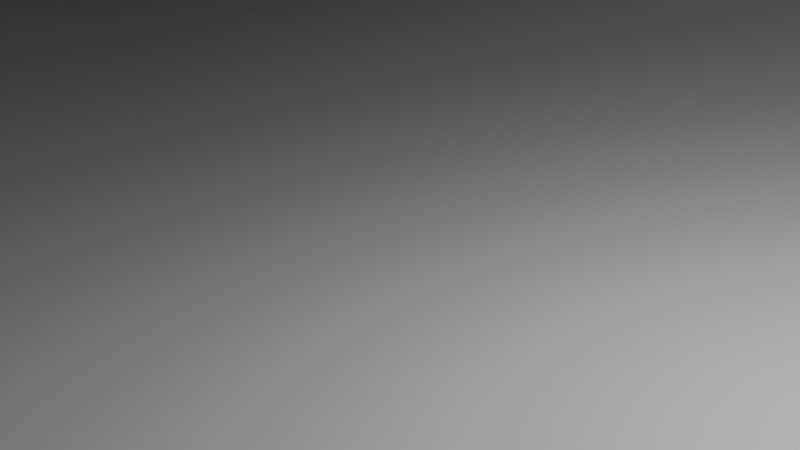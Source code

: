 # Source: SideKeys.blend  (saved by Blender 3.0.42; exported with 4.5.12 LTS)
import bpy
from mathutils import Matrix  # noqa: F401  (used for matrix-valued properties, if any)

bpy.ops.wm.read_factory_settings(use_empty=True)
scene = bpy.context.scene
scene.name = 'Scene'

# ---- collections
col_collection = bpy.data.collections.new('Collection'); scene.collection.children.link(col_collection)
col_keys = bpy.data.collections.new('Keys'); scene.collection.children.link(col_keys)
col_separators = bpy.data.collections.new('Separators'); scene.collection.children.link(col_separators)

# ---- materials (node trees are filled in below, after node groups)
mat_material = bpy.data.materials.new('Material')
mat_material.alpha_threshold = 0.0
mat_material.use_transparent_shadow = False
mat_material.line_color = (0.0, 0.0, 0.0, 1.0)

# ---- material node trees
mat_material.use_nodes = True; mat_material.node_tree.nodes.clear()
_N = mat_material.node_tree.nodes; _L = mat_material.node_tree.links
n0 = _N.new('ShaderNodeOutputMaterial'); n0.name = 'Material Output'; n0.location = (300, 300)
n1 = _N.new('ShaderNodeBsdfPrincipled'); n1.name = 'Principled BSDF'; n1.location = (10, 300)
n1.distribution = 'GGX'
n1.subsurface_method = 'RANDOM_WALK_SKIN'
n1.inputs[2].default_value = 0.4
n1.inputs[3].default_value = 1.45
n1.inputs[27].default_value = (0.0, 0.0, 0.0, 1.0)
n1.inputs[28].default_value = 1.0
_L.new(n1.outputs[0], n0.inputs[0])
n0.is_active_output = True

# ---- world
world_world = bpy.data.worlds.new('World'); scene.world = world_world
world_world.use_nodes = True; world_world.node_tree.nodes.clear()
_N = world_world.node_tree.nodes; _L = world_world.node_tree.links
n0 = _N.new('ShaderNodeOutputWorld'); n0.name = 'World Output'; n0.location = (300, 300)
n1 = _N.new('ShaderNodeBackground'); n1.name = 'Background'; n1.location = (10, 300)
n1.inputs[0].default_value = (0.05088, 0.05088, 0.05088, 1.0)
_L.new(n1.outputs[0], n0.inputs[0])
n0.is_active_output = True
world_world.color = (0.05088, 0.05088, 0.05088)
world_world.use_sun_shadow = False
world_world.sun_shadow_jitter_overblur = 0.0

# ---- cameras
cam_camera = bpy.data.cameras.new('Camera')
cam_camera.clip_end = 100.0
cam_camera.ortho_scale = 7.314

# ---- lights
light_light = bpy.data.lights.new('Light', 'POINT')
light_light.transmission_factor = 0.0
light_light.energy = 1000.0
light_light.shadow_soft_size = 0.1
light_light.shadow_maximum_resolution = 0.006
light_light.use_absolute_resolution = True

# ---- meshes
me_cube = bpy.data.meshes.new('Cube')
me_cube.from_pydata([(-50.78, -28.46, 4.166), (31.18, 28.5, 4.166), (31.18, -28.46, 4.166), (-50.78, 28.5, 4.166), (-50.78, 28.5, 18.7), (-50.78, -28.46, 18.7), (31.18, 28.5, 18.7), (31.18, -28.46, 18.7), (-52.56, -29.96, 7.523), (32.97, -29.96, 7.523), (33.23, -29.96, 7.523), (-52.82, -29.96, 7.523), (-52.82, 30.0, 7.523), (33.23, 30.0, 7.523), (-52.56, -29.96, 18.7), (32.97, -29.96, 18.7), (33.23, -29.96, 18.7), (-52.82, -29.96, 18.7), (-52.82, 30.0, 18.7), (33.23, 30.0, 18.7), (-53.8, -30.14, 2.666), (-52.94, -31.0, 2.666), (-53.76, -30.41, 2.666), (-53.64, -30.65, 2.666), (-53.44, -30.84, 2.666), (-53.21, -30.96, 2.666), (34.2, 30.18, 2.666), (33.33, 31.04, 2.666), (34.16, 30.44, 2.666), (34.04, 30.68, 2.666), (33.84, 30.87, 2.666), (33.6, 31.0, 2.666), (34.2, -30.14, 2.666), (33.33, -31.0, 2.666), (34.16, -30.41, 2.666), (34.04, -30.65, 2.666), (33.84, -30.84, 2.666), (33.6, -30.96, 2.666), (-53.8, 30.18, 2.666), (-52.94, 31.04, 2.666), (-53.76, 30.44, 2.666), (-53.64, 30.68, 2.666), (-53.44, 30.87, 2.666), (-53.21, 31.0, 2.666), (34.2, 30.18, 7.523), (33.33, 31.04, 7.523), (34.16, 30.44, 7.523), (34.04, 30.68, 7.523), (33.84, 30.87, 7.523), (33.6, 31.0, 7.523), (33.33, -31.0, 7.523), (34.2, -30.14, 7.523), (33.54, -30.45, 7.523), (33.6, -30.96, 7.523), (33.84, -30.84, 7.523), (34.04, -30.65, 7.523), (34.16, -30.41, 7.523), (-53.8, -30.14, 7.523), (-52.94, -31.0, 7.523), (-53.14, -30.45, 7.523), (-53.76, -30.41, 7.523), (-53.64, -30.65, 7.523), (-53.44, -30.84, 7.523), (-53.21, -30.96, 7.523), (-52.94, 31.04, 7.523), (-53.8, 30.18, 7.523), (-53.21, 31.0, 7.523), (-53.44, 30.87, 7.523), (-53.64, 30.68, 7.523), (-53.76, 30.44, 7.523), (-53.8, 30.18, 2.555), (-52.94, 31.04, 2.395), (-53.76, 30.44, 2.547), (-53.64, 30.68, 2.524), (-53.44, 30.87, 2.489), (-53.21, 31.0, 2.444), (-52.94, -31.0, 2.395), (-53.8, -30.14, 2.555), (-53.21, -30.96, 2.444), (-53.44, -30.84, 2.489), (-53.64, -30.65, 2.524), (-53.76, -30.41, 2.547), (31.32, -30.14, -13.22), (30.48, -31.0, -13.06), (31.28, -30.41, -13.21), (31.16, -30.65, -13.19), (30.98, -30.84, -13.15), (30.74, -30.96, -13.11), (30.48, 31.04, -13.06), (31.32, 30.18, -13.22), (30.74, 31.0, -13.11), (30.98, 30.87, -13.15), (31.16, 30.68, -13.19), (31.28, 30.44, -13.21), (31.18, 21.67, 7.6), (31.18, 22.13, 7.877), (31.18, 21.91, 7.671), (33.23, 21.91, 7.654), (33.23, 21.67, 7.583), (33.23, 21.38, 7.583), (33.23, 22.13, 7.86), (33.23, 22.55, 18.7), (31.18, 22.55, 18.7), (31.18, 20.09, 18.7), (33.23, 20.09, 18.7), (31.18, 22.17, 7.947), (33.23, 22.17, 7.93), (31.18, 20.09, 9.051), (31.18, 22.55, 9.051), (32.5, 21.38, 7.589), (33.23, 21.38, 7.583), (31.18, 22.5, 8.603), (31.18, 20.14, 8.603), (31.18, 21.51, 7.6), (31.18, 20.29, 8.198), (32.5, 21.51, 7.589), (31.18, 22.35, 8.198), (31.18, 20.52, 7.877), (33.23, 20.09, 9.034), (33.23, 22.55, 9.034), (31.18, 20.81, 7.671), (31.18, 21.13, 7.6), (31.18, 21.51, 7.6), (33.23, 21.13, 7.583), (33.23, 22.35, 8.181), (33.23, 20.81, 7.654), (33.23, 20.52, 7.86), (33.23, 20.29, 8.181), (33.23, 20.14, 8.586), (33.23, 22.5, 8.586)], [], [(83, 33, 21, 76), (15, 7, 5, 14), (17, 14, 5, 4, 6, 102, 101, 19, 18), (103, 7, 15, 16, 104), (20, 38, 70, 77), (39, 27, 88, 71), (45, 27, 39, 64), (20, 57, 65, 38), (0, 2, 1, 3), (5, 0, 3, 4), (4, 3, 1, 6), (94, 96, 95, 105, 116, 111, 108, 102, 6, 1, 2, 7, 103, 107, 112, 114, 117, 120, 121, 122, 113), (2, 0, 5, 7), (93, 89, 82, 84, 85, 86, 87, 83, 76, 78, 79, 80, 81, 77, 70, 72, 73, 74, 75, 71, 88, 90, 91, 92), (52, 9, 8, 59, 58, 50), (12, 11, 17, 18), (13, 12, 18, 19), (106, 100, 97, 98, 99, 110, 123, 125, 126, 127, 128, 118, 104, 16, 10, 13, 19, 101, 119, 129, 124), (17, 11, 8, 9, 10, 16, 15, 14), (51, 32, 26, 44), (89, 26, 32, 82), (57, 59, 8, 11, 12, 13, 10, 9, 52, 51, 44, 46, 47, 48, 49, 45, 64, 66, 67, 68, 69, 65), (50, 53, 52), (53, 54, 52), (54, 55, 52), (55, 56, 52), (56, 51, 52), (57, 60, 59), (60, 61, 59), (61, 62, 59), (62, 63, 59), (63, 58, 59), (21, 58, 63, 25), (25, 63, 62, 24), (24, 62, 61, 23), (23, 61, 60, 22), (22, 60, 57, 20), (27, 45, 49, 31), (31, 49, 48, 30), (30, 48, 47, 29), (29, 47, 46, 28), (28, 46, 44, 26), (39, 71, 75, 43), (43, 75, 74, 42), (42, 74, 73, 41), (41, 73, 72, 40), (40, 72, 70, 38), (20, 77, 81, 22), (22, 81, 80, 23), (23, 80, 79, 24), (24, 79, 78, 25), (25, 78, 76, 21), (33, 83, 87, 37), (37, 87, 86, 36), (36, 86, 85, 35), (35, 85, 84, 34), (34, 84, 82, 32), (38, 65, 69, 40), (40, 69, 68, 41), (41, 68, 67, 42), (42, 67, 66, 43), (43, 66, 64, 39), (32, 51, 56, 34), (34, 56, 55, 35), (35, 55, 54, 36), (36, 54, 53, 37), (37, 53, 50, 33), (26, 89, 93, 28), (28, 93, 92, 29), (29, 92, 91, 30), (30, 91, 90, 31), (31, 90, 88, 27), (58, 21, 33, 50), (96, 94, 98, 97), (95, 96, 97, 100), (105, 95, 100, 106), (110, 99, 109), (99, 98, 94, 113, 115, 109), (118, 107, 103, 104), (101, 102, 108, 119), (115, 113, 122), (105, 106, 124, 116), (129, 111, 116, 124), (119, 108, 111, 129), (121, 120, 125, 123), (125, 120, 117, 126), (114, 127, 126, 117), (112, 128, 127, 114), (107, 118, 128, 112), (110, 109, 115, 122, 121, 123)])
_uv = me_cube.uv_layers.new(name='UVMap')
_uv.uv.foreach_set('vector', [0.0, 0.0, 0.0, 0.0, 0.0, 0.0, 0.0, 0.0, 0.0, 0.0, 0.0, 0.0, 0.0, 0.0, 0.0, 0.0, 0.0, 0.0, 0.0, 0.0, 0.0, 0.0, 0.0, 0.0, 0.0, 0.0, 0.0, 0.0, 0.0, 0.0, 0.0, 0.0, 0.0, 0.0, 0.0, 0.0, 0.0, 0.0, 0.0, 0.0, 0.0, 0.0, 0.0, 0.0, 0.0, 0.0, 0.0, 0.0, 0.0, 0.0, 0.0, 0.0, 0.0, 0.0, 0.0, 0.0, 0.0, 0.0, 0.0, 0.0, 0.0, 0.0, 0.0, 0.0, 0.0, 0.0, 0.0, 0.0, 0.0, 0.0, 0.0, 0.0, 0.0, 0.0, 0.0, 0.0, 0.0, 0.0, 0.0, 0.0, 0.0, 0.0, 0.0, 0.0, 0.0, 0.0, 0.0, 0.0, 0.0, 0.0, 0.0, 0.0, 0.0, 0.0, 0.0, 0.0, 0.0, 0.0, 0.0, 0.0, 0.0, 0.0, 0.0, 0.0, 0.0, 0.0, 0.0, 0.0, 0.0, 0.0, 0.0, 0.0, 0.0, 0.0, 0.0, 0.0, 0.0, 0.0, 0.0, 0.0, 0.0, 0.0, 0.0, 0.0, 0.0, 0.0, 0.0, 0.0, 0.0, 0.0, 0.0, 0.0, 0.0, 0.0, 0.0, 0.0, 0.0, 0.0, 0.0, 0.0, 0.0, 0.0, 0.0, 0.0, 0.0, 0.0, 0.0, 0.0, 0.0, 0.0, 0.6754, 0.5388, 0.6754, 0.5395, 0.6754, 0.7097, 0.6754, 0.7105, 0.6757, 0.7111, 0.676, 0.7117, 0.6764, 0.712, 0.6769, 0.7121, 0.8278, 0.7121, 0.8282, 0.712, 0.8287, 0.7117, 0.829, 0.7111, 0.8292, 0.7105, 0.8293, 0.7097, 0.8293, 0.5395, 0.8292, 0.5388, 0.829, 0.5381, 0.8287, 0.5376, 0.8282, 0.5372, 0.8278, 0.5371, 0.6769, 0.5371, 0.6764, 0.5372, 0.676, 0.5376, 0.6757, 0.5381, 0.0, 0.0, 0.0, 0.0, 0.0, 0.0, 0.0, 0.0, 0.0, 0.0, 0.0, 0.0, 0.0, 0.0, 0.0, 0.0, 0.0, 0.0, 0.0, 0.0, 0.0, 0.0, 0.0, 0.0, 0.0, 0.0, 0.0, 0.0, 0.0, 0.0, 0.0, 0.0, 0.0, 0.0, 0.0, 0.0, 0.0, 0.0, 0.0, 0.0, 0.0, 0.0, 0.0, 0.0, 0.0, 0.0, 0.0, 0.0, 0.0, 0.0, 0.0, 0.0, 0.0, 0.0, 0.0, 0.0, 0.0, 0.0, 0.0, 0.0, 0.0, 0.0, 0.0, 0.0, 0.0, 0.0, 0.0, 0.0, 0.0, 0.0, 0.0, 0.0, 0.0, 0.0, 0.0, 0.0, 0.0, 0.0, 0.0, 0.0, 0.0, 0.0, 0.0, 0.0, 0.0, 0.0, 0.0, 0.0, 0.0, 0.0, 0.0, 0.0, 0.0, 0.0, 0.0, 0.0, 0.0, 0.0, 0.0, 0.0, 0.0, 0.0, 0.0, 0.0, 0.0, 0.0, 0.0, 0.0, 0.0, 0.0, 0.0, 0.0, 0.0, 0.0, 0.0, 0.0, 0.0, 0.0, 0.0, 0.0, 0.0, 0.0, 0.0, 0.0, 0.0, 0.0, 0.0, 0.0, 0.0, 0.0, 0.0, 0.0, 0.0, 0.0, 0.0, 0.0, 0.0, 0.0, 0.0, 0.0, 0.0, 0.0, 0.0, 0.0, 0.0, 0.0, 0.0, 0.0, 0.0, 0.0, 0.0, 0.0, 0.0, 0.0, 0.0, 0.0, 0.0, 0.0, 0.0, 0.0, 0.0, 0.0, 0.0, 0.0, 0.0, 0.0, 0.0, 0.0, 0.0, 0.0, 0.0, 0.0, 0.0, 0.0, 0.0, 0.0, 0.0, 0.0, 0.0, 0.0, 0.0, 0.0, 0.0, 0.0, 0.0, 0.0, 0.0, 0.0, 0.0, 0.0, 0.0, 0.0, 0.0, 0.0, 0.0, 0.0, 0.0, 0.0, 0.0, 0.0, 0.0, 0.0, 0.0, 0.0, 0.0, 0.0, 0.0, 0.0, 0.0, 0.0, 0.0, 0.0, 0.0, 0.0, 0.0, 0.0, 0.0, 0.0, 0.0, 0.0, 0.0, 0.0, 0.0, 0.0, 0.0, 0.0, 0.0, 0.0, 0.0, 0.0, 0.0, 0.0, 0.0, 0.0, 0.0, 0.0, 0.0, 0.0, 0.0, 0.0, 0.0, 0.0, 0.0, 0.0, 0.0, 0.0, 0.0, 0.0, 0.0, 0.0, 0.0, 0.0, 0.0, 0.0, 0.0, 0.0, 0.0, 0.0, 0.0, 0.0, 0.0, 0.0, 0.0, 0.0, 0.0, 0.0, 0.0, 0.0, 0.0, 0.0, 0.0, 0.0, 0.0, 0.0, 0.0, 0.0, 0.0, 0.0, 0.0, 0.0, 0.0, 0.0, 0.0, 0.0, 0.0, 0.0, 0.0, 0.0, 0.0, 0.0, 0.0, 0.0, 0.0, 0.0, 0.0, 0.0, 0.0, 0.0, 0.0, 0.0, 0.0, 0.0, 0.0, 0.0, 0.0, 0.0, 0.0, 0.0, 0.0, 0.0, 0.0, 0.0, 0.0, 0.0, 0.0, 0.0, 0.0, 0.0, 0.0, 0.0, 0.0, 0.0, 0.0, 0.0, 0.0, 0.0, 0.0, 0.0, 0.0, 0.0, 0.0, 0.0, 0.0, 0.0, 0.0, 0.0, 0.0, 0.0, 0.0, 0.0, 0.0, 0.0, 0.0, 0.0, 0.0, 0.0, 0.0, 0.0, 0.0, 0.0, 0.0, 0.0, 0.0, 0.0, 0.0, 0.0, 0.0, 0.0, 0.0, 0.0, 0.0, 0.0, 0.0, 0.0, 0.0, 0.0, 0.0, 0.0, 0.0, 0.0, 0.0, 0.0, 0.0, 0.0, 0.0, 0.0, 0.0, 0.0, 0.0, 0.0, 0.0, 0.0, 0.0, 0.0, 0.0, 0.0, 0.0, 0.0, 0.0, 0.0, 0.0, 0.0, 0.0, 0.0, 0.0, 0.0, 0.0, 0.0, 0.0, 0.0, 0.0, 0.0, 0.0, 0.0, 0.0, 0.0, 0.0, 0.0, 0.0, 0.0, 0.0, 0.0, 0.0, 0.0, 0.0, 0.0, 0.0, 0.0, 0.0, 0.0, 0.0, 0.0, 0.0, 0.0, 0.0, 0.0, 0.0, 0.0, 0.0, 0.0, 0.0, 0.0, 0.0, 0.0, 0.0, 0.0, 0.0, 0.0, 0.0, 0.0, 0.0, 0.0, 0.0, 0.0, 0.0, 0.0, 0.0, 0.0, 0.0, 0.0, 0.0, 0.0, 0.0, 0.0, 0.0, 0.0, 0.0, 0.0, 0.0, 0.0, 0.0, 0.0, 0.0, 0.0, 0.0, 0.0, 0.0, 0.0, 0.0, 0.0, 0.0, 0.0, 0.0, 0.0, 0.0, 0.0, 0.0, 0.0, 0.0, 0.0, 0.0, 0.0, 0.0, 0.0, 0.0, 0.0, 0.0, 0.0, 0.0, 0.0, 0.0, 0.0, 0.0, 0.0, 0.0, 0.0, 0.0, 0.0, 0.0, 0.0, 0.0, 0.0, 0.0, 0.0, 0.0, 0.0, 0.0, 0.0, 0.0, 0.0, 0.0, 0.0, 0.0, 0.0, 0.0, 0.0, 0.0, 0.0, 0.0, 0.0, 0.0, 0.0, 0.0, 0.0, 0.0, 0.0, 0.0, 0.0, 0.0, 0.0, 0.0, 0.0, 0.0, 0.0, 0.2716, 0.5731, 0.2716, 0.6059, 0.2802, 0.6059, 0.2802, 0.5731, 0.2716, 0.5436, 0.2716, 0.5731, 0.2802, 0.5731, 0.2802, 0.5436, 0.2716, 0.5342, 0.2716, 0.5436, 0.2802, 0.5436, 0.2802, 0.5342, 0.2802, 0.6441, 0.2802, 0.6441, 0.2771, 0.6441, 0.2802, 0.6441, 0.2802, 0.6059, 0.2716, 0.6059, 0.2716, 0.6272, 0.2771, 0.6272, 0.2771, 0.6441, 0.3912, 0.8449, 0.3912, 0.8535, 0.4987, 0.8538, 0.4989, 0.8452, 0.4989, 0.4048, 0.4987, 0.3962, 0.3912, 0.3965, 0.3912, 0.4051, 0.2771, 0.6059, 0.2716, 0.6059, 0.2716, 0.6059, 0.2716, 0.5342, 0.2802, 0.5342, 0.2802, 0.5, 0.2716, 0.5, 0.3862, 0.4052, 0.3862, 0.3966, 0.3817, 0.3966, 0.3817, 0.4052, 0.3912, 0.4051, 0.3912, 0.3965, 0.3862, 0.3966, 0.3862, 0.4052, 0.2716, 0.6441, 0.2716, 0.6769, 0.2802, 0.6769, 0.2802, 0.6441, 0.2802, 0.6769, 0.2716, 0.6769, 0.2716, 0.7064, 0.2802, 0.7064, 0.2716, 0.75, 0.2802, 0.75, 0.2802, 0.7064, 0.2716, 0.7064, 0.3862, 0.8534, 0.3862, 0.8448, 0.3817, 0.8448, 0.3817, 0.8534, 0.3912, 0.8535, 0.3912, 0.8449, 0.3862, 0.8448, 0.3862, 0.8534, 0.2802, 0.6187, 0.2771, 0.6187, 0.2771, 0.6059, 0.2716, 0.6059, 0.2716, 0.6441, 0.2802, 0.6441])
me_cube.materials.append(mat_material)
me_cube.use_remesh_preserve_volume = False
me_cube.use_remesh_preserve_attributes = False
me_cube.use_mirror_vertex_groups = False
me_cube.update()
me_cube_002 = bpy.data.meshes.new('Cube.002')
me_cube_002.from_pydata([(-43.27, -30.18, -1.877), (-40.98, -28.48, -6.894), (43.26, 30.18, -1.877), (40.98, 28.48, -6.894), (43.26, -30.18, -1.877), (40.98, -28.48, -6.894), (-43.27, 30.18, -1.877), (-40.98, 28.48, -6.894), (-42.77, -30.18, 9.604), (42.77, -30.18, 9.604), (43.26, -30.18, 9.604), (-43.27, -30.18, 9.604), (-43.27, 30.18, 9.604), (43.26, 30.18, 9.604), (-40.98, -28.48, -1.877), (-40.98, 28.48, -1.877), (40.98, 28.48, -1.877), (40.98, -28.48, -1.877), (-8.114, -6.507, -8.394), (-8.114, -6.507, -6.894), (-38.57, 6.452, -8.394), (-38.57, 6.452, -6.894), (-3.571, -11.05, -8.394), (-3.571, -11.05, -6.894), (9.386, -24.01, -8.394), (9.386, -24.01, -6.894), (-25.61, 6.452, -8.394), (-25.61, 6.452, -6.894), (-3.571, -24.01, -8.394), (-21.07, -11.05, -8.394), (-21.07, -11.05, -6.894), (-3.571, -24.01, -6.894), (-38.57, -6.507, -8.394), (-38.57, -6.507, -6.894), (9.386, -11.05, -8.394), (9.386, -11.05, -6.894), (-8.114, -11.05, -8.394), (-8.114, -11.05, -6.894), (-38.57, 10.99, -8.394), (-38.57, 23.95, -8.394), (-38.57, -24.01, -8.394), (-38.57, -11.05, -8.394), (-21.07, -6.507, -8.394), (-25.61, -11.05, -8.394), (-25.61, -6.507, -8.394), (-21.07, 6.452, -8.394), (-25.61, 10.99, -8.394), (-21.07, 10.99, -8.394), (-21.07, 23.95, -8.394), (-25.61, 23.95, -8.394), (-25.61, -6.507, -6.894), (-21.07, -24.01, -8.394), (-21.07, -24.01, -6.894), (-3.571, 6.452, -8.394), (-8.114, 6.452, -8.394), (-8.114, 10.99, -8.394), (-3.571, 10.99, -8.394), (-8.114, 23.95, -8.394), (9.386, 10.99, -8.394), (13.93, 23.95, -8.394), (9.386, 23.95, -8.394), (13.93, 23.95, -6.894), (13.93, 10.99, -8.394), (15.59, 10.99, -8.394), (26.89, 23.95, -8.394), (-3.571, 23.95, -8.394), (26.89, 23.95, -6.894), (13.93, 10.99, -6.894), (-8.114, -24.01, -8.394), (-8.114, -24.01, -6.894), (-38.57, -11.05, -6.894), (26.89, 10.99, -8.394), (26.89, 10.99, -6.894), (-25.61, -11.05, -6.894), (-25.61, -24.01, -8.394), (-38.57, -24.01, -6.894), (-3.571, -6.507, -8.394), (13.93, 6.452, -8.394), (15.62, 6.452, -8.394), (13.93, -11.05, -8.394), (9.386, -6.507, -8.394), (13.93, -6.507, -8.394), (9.386, 6.452, -8.394), (26.89, -24.01, -8.394), (26.89, -11.05, -8.394), (26.89, -6.507, -8.394), (26.89, 6.452, -8.394), (13.93, -24.01, -8.394), (-25.61, -24.01, -6.894), (13.93, 6.452, -6.894), (26.89, 6.452, -6.894), (13.93, -6.507, -6.894), (-21.07, 23.95, -6.894), (-8.114, 23.95, -6.894), (26.89, -6.507, -6.894), (-21.07, 10.99, -6.894), (-3.571, 23.95, -6.894), (-3.571, -6.507, -6.894), (13.93, -11.05, -6.894), (9.386, -6.507, -6.894), (9.386, 6.452, -6.894), (26.89, -24.01, -6.894), (26.89, -11.05, -6.894), (-8.114, 10.99, -6.894), (13.93, -24.01, -6.894), (9.386, 23.95, -6.894), (-3.571, 10.99, -6.894), (-21.07, 6.452, -6.894), (9.386, 10.99, -6.894), (-8.114, 6.452, -6.894), (-38.57, 10.99, -6.894), (-38.57, 23.95, -6.894), (-21.07, -6.507, -6.894), (-25.61, 10.99, -6.894), (-25.61, 23.95, -6.894), (-3.571, 6.452, -6.894), (44.0, 20.09, 9.604), (44.0, 22.55, 9.604), (43.26, 20.09, 9.604), (43.26, 22.55, 9.604), (44.0, 20.09, 8.174), (44.0, 20.14, 7.725), (44.0, 20.29, 7.321), (44.0, 20.52, 7.0), (44.0, 21.13, 6.723), (44.0, 20.81, 6.794), (44.0, 22.12, 7.0), (44.0, 21.83, 6.794), (44.0, 22.5, 7.725), (44.0, 22.55, 8.174), (44.0, 21.51, 6.723), (44.0, 22.35, 7.321), (43.26, 20.09, 8.173), (43.26, 20.14, 7.725), (43.26, 20.29, 7.32), (43.26, 20.52, 6.999), (43.26, 21.13, 6.722), (43.26, 20.81, 6.793), (43.26, 22.12, 6.999), (43.26, 21.83, 6.793), (43.26, 22.5, 7.725), (43.26, 22.55, 8.173), (43.26, 21.51, 6.722), (43.26, 22.35, 7.32), (-43.25, -31.02, -8.394), (-44.0, -30.27, -8.394), (-43.54, -30.43, -8.394), (-43.48, -30.98, -8.394), (-43.69, -30.88, -8.394), (-43.86, -30.71, -8.394), (-43.96, -30.5, -8.394), (43.25, 31.02, -8.394), (44.0, 30.27, -8.394), (43.48, 30.98, -8.394), (43.69, 30.88, -8.394), (43.86, 30.71, -8.394), (43.96, 30.5, -8.394), (44.0, -30.27, -8.394), (43.25, -31.02, -8.394), (43.96, -30.5, -8.394), (43.86, -30.71, -8.394), (43.69, -30.88, -8.394), (43.48, -30.98, -8.394), (-44.0, 30.27, -8.394), (-43.25, 31.02, -8.394), (-43.55, 30.43, -8.394), (-43.96, 30.5, -8.394), (-43.86, 30.71, -8.394), (-43.69, 30.88, -8.394), (-43.48, 30.98, -8.394), (-44.0, -30.27, 9.604), (-43.25, -31.02, 9.604), (-43.38, -30.6, 9.604), (-43.96, -30.5, 9.604), (-43.86, -30.71, 9.604), (-43.69, -30.88, 9.604), (-43.48, -30.98, 9.604), (44.0, 30.27, 9.604), (43.25, 31.02, 9.604), (43.96, 30.5, 9.604), (43.86, 30.71, 9.604), (43.69, 30.88, 9.604), (43.48, 30.98, 9.604), (43.25, -31.02, 9.604), (44.0, -30.27, 9.604), (43.38, -30.6, 9.604), (43.48, -30.98, 9.604), (43.69, -30.88, 9.604), (43.86, -30.71, 9.604), (43.96, -30.5, 9.604), (-43.25, 31.02, 9.604), (-44.0, 30.27, 9.604), (-43.48, 30.98, 9.604), (-43.69, 30.88, 9.604), (-43.86, 30.71, 9.604), (-43.96, 30.5, 9.604)], [], [(145, 170, 191, 163), (29, 51, 74, 43), (53, 76, 18, 54, 55, 57, 65, 56), (184, 157, 152, 177, 117, 129, 128, 131, 126, 127, 130, 124, 125, 123, 122, 121, 120, 116), (36, 29, 42, 18), (81, 85, 84, 79, 34, 22, 76, 80), (63, 71, 86, 78), (117, 177, 179, 180, 181, 182, 178, 190, 192, 193, 194, 195, 191, 170, 172, 8, 11, 12, 13, 119), (10, 9, 185, 184, 116, 118), (56, 58, 60, 65, 57, 48, 47, 55, 54, 45, 42, 29, 43, 41, 32, 44, 26, 20, 38, 46, 49, 39, 165, 164, 151, 153, 154, 155, 156, 152, 157, 159, 160, 161, 162, 158, 144, 146, 40, 74, 51, 68, 36, 18, 76, 22, 28, 24, 34, 79, 87, 83, 84, 85, 86, 71, 64, 59, 62, 63, 78, 77, 81, 80, 82, 53), (8, 172, 171, 183, 185, 9), (164, 190, 178, 151), (40, 146, 145, 163, 165, 39, 38, 20, 32, 41), (88, 52, 30, 73), (91, 98, 102, 94), (70, 73, 50, 33, 21, 27, 113, 110, 111, 7, 1, 75), (97, 23, 35, 25, 31, 69, 52, 88, 75, 1, 5, 3, 7, 111, 114, 113, 27, 50, 73, 30, 37, 19, 112, 107, 109, 103, 95, 92, 93, 96, 105, 61, 66, 72, 90, 94, 102, 101, 104, 98, 91, 89, 100, 99), (90, 72, 67, 61, 105, 108, 106, 96, 93, 103, 109, 19, 37, 69, 31, 23, 97, 115, 100, 89), (14, 1, 7, 15), (15, 7, 3, 16), (3, 5, 17, 16), (5, 1, 14, 17), (14, 0, 4, 17), (16, 17, 4, 2, 6, 0, 14, 15), (11, 0, 6, 12), (12, 6, 2, 13), (119, 13, 2, 4, 10, 118, 132, 133, 134, 135, 137, 136, 142, 139, 138, 143, 140, 141), (9, 10, 4, 0, 11, 8), (111, 39, 49, 114), (110, 38, 39, 111), (46, 38, 110, 113), (49, 46, 113, 114), (26, 27, 21, 20), (33, 32, 20, 21), (44, 32, 33, 50), (27, 26, 44, 50), (70, 41, 43, 73), (75, 40, 41, 70), (74, 40, 75, 88), (43, 74, 88, 73), (92, 48, 57, 93), (95, 47, 48, 92), (55, 47, 95, 103), (57, 55, 103, 93), (107, 45, 54, 109), (112, 42, 45, 107), (42, 112, 19, 18), (18, 19, 109, 54), (30, 29, 36, 37), (29, 30, 52, 51), (68, 51, 52, 69), (37, 36, 68, 69), (96, 65, 60, 105), (106, 56, 65, 96), (58, 56, 106, 108), (60, 58, 108, 105), (115, 53, 82, 100), (97, 76, 53, 115), (80, 76, 97, 99), (82, 80, 99, 100), (34, 35, 23, 22), (31, 28, 22, 23), (24, 28, 31, 25), (34, 24, 25, 35), (64, 66, 61, 59), (67, 62, 59, 61), (72, 71, 63, 62, 67), (64, 71, 72, 66), (90, 89, 77, 78, 86), (91, 81, 77, 89), (85, 81, 91, 94), (86, 85, 94, 90), (98, 79, 84, 102), (104, 87, 79, 98), (83, 87, 104, 101), (84, 83, 101, 102), (118, 116, 120, 132), (129, 117, 119, 141), (130, 127, 139, 142), (127, 126, 138, 139), (126, 131, 143, 138), (131, 128, 140, 143), (128, 129, 141, 140), (125, 124, 136, 137), (123, 125, 137, 135), (134, 122, 123, 135), (133, 121, 122, 134), (132, 120, 121, 133), (124, 130, 142, 136), (144, 147, 146), (147, 148, 146), (148, 149, 146), (149, 150, 146), (150, 145, 146), (163, 166, 165), (166, 167, 165), (167, 168, 165), (168, 169, 165), (169, 164, 165), (170, 173, 172), (173, 174, 172), (174, 175, 172), (175, 176, 172), (176, 171, 172), (183, 186, 185), (186, 187, 185), (187, 188, 185), (188, 189, 185), (189, 184, 185), (144, 171, 176, 147), (147, 176, 175, 148), (148, 175, 174, 149), (149, 174, 173, 150), (150, 173, 170, 145), (163, 191, 195, 166), (166, 195, 194, 167), (167, 194, 193, 168), (168, 193, 192, 169), (169, 192, 190, 164), (157, 184, 189, 159), (159, 189, 188, 160), (160, 188, 187, 161), (161, 187, 186, 162), (162, 186, 183, 158), (151, 178, 182, 153), (153, 182, 181, 154), (154, 181, 180, 155), (155, 180, 179, 156), (156, 179, 177, 152), (158, 183, 171, 144)])
_uv = me_cube_002.uv_layers.new(name='UVMap')
_uv.uv.foreach_set('vector', [0.0, 0.0, 0.0, 0.0, 0.0, 0.0, 0.0, 0.0, 0.0, 0.0, 0.0, 0.0, 0.0, 0.0, 0.0, 0.0, 0.0, 0.0, 0.0, 0.0, 0.0, 0.0, 0.0, 0.0, 0.0, 0.0, 0.0, 0.0, 0.0, 0.0, 0.0, 0.0, 0.0, 0.0, 0.0, 0.0, 0.0, 0.0, 0.0, 0.0, 0.0, 0.0, 0.0, 0.0, 0.0, 0.0, 0.0, 0.0, 0.0, 0.0, 0.0, 0.0, 0.0, 0.0, 0.0, 0.0, 0.0, 0.0, 0.0, 0.0, 0.0, 0.0, 0.0, 0.0, 0.0, 0.0, 0.0, 0.0, 0.0, 0.0, 0.0, 0.0, 0.0, 0.0, 0.0, 0.0, 0.0, 0.0, 0.0, 0.0, 0.0, 0.0, 0.0, 0.0, 0.0, 0.0, 0.0, 0.0, 0.0, 0.0, 0.0, 0.0, 0.0, 0.0, 0.0, 0.0, 0.0, 0.0, 0.0, 0.0, 0.0, 0.0, 0.0, 0.0, 0.0, 0.0, 0.0, 0.0, 0.0, 0.0, 0.0, 0.0, 0.0, 0.0, 0.0, 0.0, 0.0, 0.0, 0.0, 0.0, 0.0, 0.0, 0.0, 0.0, 0.0, 0.0, 0.0, 0.0, 0.0, 0.0, 0.0, 0.0, 0.0, 0.0, 0.0, 0.0, 0.0, 0.0, 0.0, 0.0, 0.0, 0.0, 0.0, 0.0, 0.0, 0.0, 0.0, 0.0, 0.0, 0.0, 0.0, 0.0, 0.0, 0.0, 0.0, 0.0, 0.0, 0.0, 0.0, 0.0, 0.0, 0.0, 0.0, 0.0, 0.0, 0.0, 0.0, 0.0, 0.0, 0.0, 0.0, 0.0, 0.0, 0.0, 0.0, 0.0, 0.0, 0.0, 0.0, 0.0, 0.0, 0.0, 0.0, 0.0, 0.0, 0.0, 0.0, 0.0, 0.0, 0.0, 0.0, 0.0, 0.0, 0.0, 0.0, 0.0, 0.0, 0.0, 0.0, 0.0, 0.0, 0.0, 0.0, 0.0, 0.0, 0.0, 0.0, 0.0, 0.0, 0.0, 0.0, 0.0, 0.0, 0.0, 0.0, 0.0, 0.0, 0.0, 0.0, 0.0, 0.0, 0.0, 0.0, 0.0, 0.0, 0.0, 0.0, 0.0, 0.0, 0.0, 0.0, 0.0, 0.0, 0.0, 0.0, 0.0, 0.0, 0.0, 0.0, 0.0, 0.0, 0.0, 0.0, 0.0, 0.0, 0.0, 0.0, 0.0, 0.0, 0.0, 0.0, 0.0, 0.0, 0.0, 0.0, 0.0, 0.0, 0.0, 0.0, 0.0, 0.0, 0.0, 0.0, 0.0, 0.0, 0.0, 0.0, 0.0, 0.0, 0.0, 0.0, 0.0, 0.0, 0.0, 0.0, 0.0, 0.0, 0.0, 0.0, 0.0, 0.0, 0.0, 0.0, 0.0, 0.0, 0.0, 0.0, 0.0, 0.0, 0.0, 0.0, 0.0, 0.0, 0.0, 0.0, 0.0, 0.0, 0.0, 0.0, 0.0, 0.0, 0.0, 0.0, 0.0, 0.0, 0.0, 0.0, 0.0, 0.0, 0.0, 0.0, 0.0, 0.0, 0.0, 0.0, 0.0, 0.0, 0.0, 0.0, 0.0, 0.0, 0.0, 0.0, 0.0, 0.0, 0.0, 0.0, 0.0, 0.0, 0.0, 0.0, 0.0, 0.0, 0.0, 0.0, 0.0, 0.0, 0.0, 0.0, 0.0, 0.0, 0.0, 0.0, 0.0, 0.0, 0.0, 0.0, 0.0, 0.0, 0.0, 0.0, 0.0, 0.0, 0.0, 0.0, 0.0, 0.0, 0.0, 0.0, 0.0, 0.0, 0.0, 0.0, 0.0, 0.0, 0.0, 0.0, 0.0, 0.0, 0.0, 0.0, 0.0, 0.0, 0.0, 0.0, 0.0, 0.0, 0.0, 0.0, 0.0, 0.0, 0.0, 0.0, 0.0, 0.0, 0.0, 0.0, 0.0, 0.0, 0.0, 0.0, 0.0, 0.0, 0.0, 0.0, 0.0, 0.0, 0.0, 0.0, 0.0, 0.0, 0.0, 0.0, 0.0, 0.0, 0.0, 0.0, 0.0, 0.0, 0.0, 0.0, 0.0, 0.0, 0.0, 0.0, 0.0, 0.0, 0.0, 0.0, 0.0, 0.0, 0.0, 0.0, 0.0, 0.0, 0.0, 0.0, 0.0, 0.0, 0.0, 0.0, 0.0, 0.0, 0.0, 0.0, 0.0, 0.0, 0.0, 0.0, 0.0, 0.0, 0.0, 0.0, 0.0, 0.0, 0.0, 0.0, 0.0, 0.0, 0.0, 0.0, 0.0, 0.0, 0.0, 0.0, 0.0, 0.0, 0.0, 0.0, 0.0, 0.0, 0.0, 0.0, 0.0, 0.0, 0.0, 0.0, 0.0, 0.0, 0.0, 0.0, 0.0, 0.0, 0.0, 0.0, 0.0, 0.0, 0.0, 0.0, 0.0, 0.0, 0.0, 0.0, 0.0, 0.0, 0.0, 0.0, 0.0, 0.0, 0.0, 0.0, 0.0, 0.0, 0.0, 0.0, 0.0, 0.0, 0.0, 0.0, 0.0, 0.0, 0.0, 0.0, 0.0, 0.0, 0.0, 0.0, 0.0, 0.0, 0.0, 0.0, 0.0, 0.0, 0.0, 0.0, 0.0, 0.0, 0.0, 0.0, 0.0, 0.0, 0.0, 0.0, 0.0, 0.0, 0.0, 0.0, 0.0, 0.0, 0.0, 0.0, 0.0, 0.0, 0.0, 0.0, 0.0, 0.0, 0.0, 0.0, 0.0, 0.0, 0.0, 0.0, 0.0, 0.0, 0.0, 0.0, 0.0, 0.0, 0.0, 0.0, 0.0, 0.0, 0.0, 0.0, 0.0, 0.0, 0.0, 0.0, 0.0, 0.0, 0.0, 0.0, 0.0, 0.0, 0.0, 0.0, 0.0, 0.0, 0.0, 0.0, 0.0, 0.0, 0.0, 0.0, 0.0, 0.0, 0.0, 0.0, 0.0, 0.0, 0.0, 0.0, 0.0, 0.0, 0.0, 0.0, 0.0, 0.0, 0.0, 0.0, 0.0, 0.0, 0.0, 0.0, 0.0, 0.0, 0.0, 0.0, 0.0, 0.0, 0.0, 0.0, 0.0, 0.0, 0.0, 0.0, 0.0, 0.0, 0.0, 0.0, 0.0, 0.4357, 0.0, 0.4075, 0.0, 0.4075, 0.0, 0.4357, 0.0, 0.4357, 0.25, 0.4075, 0.25, 0.4075, 0.25, 0.4357, 0.25, 0.4075, 0.5, 0.4075, 0.5, 0.4357, 0.5, 0.4357, 0.5, 0.4075, 0.75, 0.4075, 0.75, 0.4357, 0.75, 0.4357, 0.75, 0.4075, 0.0, 0.4357, 0.0, 0.4357, 0.0, 0.4075, 0.0, 0.4357, 0.25, 0.4075, 0.25, 0.4075, 0.25, 0.4357, 0.25, 0.4075, 0.5, 0.4075, 0.5, 0.4357, 0.5, 0.4357, 0.5, 0.4357, 0.75, 0.4075, 0.75, 0.4075, 0.75, 0.4357, 0.75, 0.4357, 0.0, 0.4075, 0.0, 0.4075, 0.0, 0.4357, 0.0, 0.4357, 0.25, 0.4075, 0.25, 0.4075, 0.25, 0.4357, 0.25, 0.4075, 0.5, 0.4075, 0.5, 0.4357, 0.5, 0.4357, 0.5, 0.4075, 0.75, 0.4075, 0.75, 0.4357, 0.75, 0.4357, 0.75, 0.4357, 0.0, 0.4075, 0.0, 0.4075, 0.0, 0.4357, 0.0, 0.4357, 0.25, 0.4075, 0.25, 0.4075, 0.25, 0.4357, 0.25, 0.4075, 0.5, 0.4075, 0.5, 0.4357, 0.5, 0.4357, 0.5, 0.4075, 0.75, 0.4075, 0.75, 0.4357, 0.75, 0.4357, 0.75, 0.4357, 0.0, 0.4075, 0.0, 0.4075, 0.0, 0.4357, 0.0, 0.4357, 0.25, 0.4075, 0.25, 0.4075, 0.25, 0.4357, 0.25, 0.4075, 0.5, 0.4357, 0.5, 0.4357, 0.5, 0.4075, 0.5, 0.4075, 0.75, 0.4357, 0.75, 0.4357, 0.75, 0.4075, 0.75, 0.4357, 0.0, 0.4075, 0.0, 0.4075, 0.0, 0.4357, 0.0, 0.4075, 0.25, 0.4357, 0.25, 0.4357, 0.25, 0.4075, 0.25, 0.4075, 0.5, 0.4075, 0.5, 0.4357, 0.5, 0.4357, 0.5, 0.4357, 0.75, 0.4075, 0.75, 0.4075, 0.75, 0.4357, 0.75, 0.4357, 0.0, 0.4075, 0.0, 0.4075, 0.0, 0.4357, 0.0, 0.4357, 0.25, 0.4075, 0.25, 0.4075, 0.25, 0.4357, 0.25, 0.4075, 0.5, 0.4075, 0.5, 0.4357, 0.5, 0.4357, 0.5, 0.4075, 0.75, 0.4075, 0.75, 0.4357, 0.75, 0.4357, 0.75, 0.4357, 0.0, 0.4075, 0.0, 0.4075, 0.0, 0.4357, 0.0, 0.4357, 0.25, 0.4075, 0.25, 0.4075, 0.25, 0.4357, 0.25, 0.4075, 0.5, 0.4075, 0.5, 0.4357, 0.5, 0.4357, 0.5, 0.4075, 0.75, 0.4075, 0.75, 0.4357, 0.75, 0.4357, 0.75, 0.4075, 0.0, 0.4357, 0.0, 0.4357, 0.0, 0.4075, 0.0, 0.4357, 0.25, 0.4075, 0.25, 0.4075, 0.25, 0.4357, 0.25, 0.4075, 0.5, 0.4075, 0.5, 0.4357, 0.5, 0.4357, 0.5, 0.4075, 0.75, 0.4075, 0.75, 0.4357, 0.75, 0.4357, 0.75, 0.4075, 0.0, 0.4357, 0.0, 0.4357, 0.0, 0.4075, 0.0, 0.4357, 0.25, 0.4075, 0.25, 0.4075, 0.25, 0.4357, 0.25, 0.4357, 0.5, 0.4075, 0.5, 0.4075, 0.5, 0.4075, 0.5, 0.4357, 0.5, 0.4075, 0.75, 0.4075, 0.75, 0.4357, 0.75, 0.4357, 0.75, 0.4357, 0.0, 0.4357, 0.0, 0.4075, 0.0, 0.4075, 0.0, 0.4075, 0.0, 0.4357, 0.25, 0.4075, 0.25, 0.4075, 0.25, 0.4357, 0.25, 0.4075, 0.5, 0.4075, 0.5, 0.4357, 0.5, 0.4357, 0.5, 0.4075, 0.75, 0.4075, 0.75, 0.4357, 0.75, 0.4357, 0.75, 0.4357, 0.0, 0.4075, 0.0, 0.4075, 0.0, 0.4357, 0.0, 0.4357, 0.25, 0.4075, 0.25, 0.4075, 0.25, 0.4357, 0.25, 0.4075, 0.5, 0.4075, 0.5, 0.4357, 0.5, 0.4357, 0.5, 0.4075, 0.75, 0.4075, 0.75, 0.4357, 0.75, 0.4357, 0.75, 0.4071, 0.9089, 0.4071, 0.9058, 0.3912, 0.9058, 0.3912, 0.9089, 0.3912, 0.3442, 0.4071, 0.3442, 0.4071, 0.3411, 0.3912, 0.3411, 0.2192, 0.6059, 0.2192, 0.5731, 0.2161, 0.5731, 0.2161, 0.6059, 0.2192, 0.5731, 0.2192, 0.5436, 0.2161, 0.5436, 0.2161, 0.5731, 0.2192, 0.5436, 0.2192, 0.5, 0.2161, 0.5, 0.2161, 0.5436, 0.3817, 0.3442, 0.3862, 0.3442, 0.3862, 0.3411, 0.3817, 0.3411, 0.3862, 0.3442, 0.3912, 0.3442, 0.3912, 0.3411, 0.3862, 0.3411, 0.2192, 0.6769, 0.2192, 0.6441, 0.2161, 0.6441, 0.2161, 0.6769, 0.2192, 0.7064, 0.2192, 0.6769, 0.2161, 0.6769, 0.2161, 0.7064, 0.2161, 0.75, 0.2192, 0.75, 0.2192, 0.7064, 0.2161, 0.7064, 0.3862, 0.9089, 0.3862, 0.9058, 0.3817, 0.9058, 0.3817, 0.9089, 0.3912, 0.9089, 0.3912, 0.9058, 0.3862, 0.9058, 0.3862, 0.9089, 0.2192, 0.6441, 0.2192, 0.6059, 0.2161, 0.6059, 0.2161, 0.6441, 0.0, 0.0, 0.0, 0.0, 0.0, 0.0, 0.0, 0.0, 0.0, 0.0, 0.0, 0.0, 0.0, 0.0, 0.0, 0.0, 0.0, 0.0, 0.0, 0.0, 0.0, 0.0, 0.0, 0.0, 0.0, 0.0, 0.0, 0.0, 0.0, 0.0, 0.0, 0.0, 0.0, 0.0, 0.0, 0.0, 0.0, 0.0, 0.0, 0.0, 0.0, 0.0, 0.0, 0.0, 0.0, 0.0, 0.0, 0.0, 0.0, 0.0, 0.0, 0.0, 0.0, 0.0, 0.0, 0.0, 0.0, 0.0, 0.0, 0.0, 0.0, 0.0, 0.0, 0.0, 0.0, 0.0, 0.0, 0.0, 0.0, 0.0, 0.0, 0.0, 0.0, 0.0, 0.0, 0.0, 0.0, 0.0, 0.0, 0.0, 0.0, 0.0, 0.0, 0.0, 0.0, 0.0, 0.0, 0.0, 0.0, 0.0, 0.0, 0.0, 0.0, 0.0, 0.0, 0.0, 0.0, 0.0, 0.0, 0.0, 0.0, 0.0, 0.0, 0.0, 0.0, 0.0, 0.0, 0.0, 0.0, 0.0, 0.0, 0.0, 0.0, 0.0, 0.0, 0.0, 0.0, 0.0, 0.0, 0.0, 0.0, 0.0, 0.0, 0.0, 0.0, 0.0, 0.0, 0.0, 0.0, 0.0, 0.0, 0.0, 0.0, 0.0, 0.0, 0.0, 0.0, 0.0, 0.0, 0.0, 0.0, 0.0, 0.0, 0.0, 0.0, 0.0, 0.0, 0.0, 0.0, 0.0, 0.0, 0.0, 0.0, 0.0, 0.0, 0.0, 0.0, 0.0, 0.0, 0.0, 0.0, 0.0, 0.0, 0.0, 0.0, 0.0, 0.0, 0.0, 0.0, 0.0, 0.0, 0.0, 0.0, 0.0, 0.0, 0.0, 0.0, 0.0, 0.0, 0.0, 0.0, 0.0, 0.0, 0.0, 0.0, 0.0, 0.0, 0.0, 0.0, 0.0, 0.0, 0.0, 0.0, 0.0, 0.0, 0.0, 0.0, 0.0, 0.0, 0.0, 0.0, 0.0, 0.0, 0.0, 0.0, 0.0, 0.0, 0.0, 0.0, 0.0, 0.0, 0.0, 0.0, 0.0, 0.0, 0.0, 0.0, 0.0, 0.0, 0.0, 0.0, 0.0, 0.0, 0.0, 0.0, 0.0, 0.0, 0.0, 0.0, 0.0, 0.0, 0.0, 0.0, 0.0, 0.0, 0.0, 0.0, 0.0, 0.0, 0.0, 0.0, 0.0, 0.0, 0.0, 0.0, 0.0, 0.0, 0.0, 0.0, 0.0, 0.0, 0.0, 0.0, 0.0, 0.0, 0.0, 0.0, 0.0, 0.0, 0.0, 0.0, 0.0, 0.0, 0.0, 0.0, 0.0, 0.0, 0.0, 0.0, 0.0, 0.0, 0.0, 0.0, 0.0, 0.0, 0.0, 0.0, 0.0, 0.0, 0.0, 0.0, 0.0, 0.0, 0.0, 0.0, 0.0, 0.0, 0.0])
me_cube_002.materials.append(mat_material)
me_cube_002.use_remesh_preserve_volume = False
me_cube_002.use_remesh_preserve_attributes = False
me_cube_002.use_mirror_vertex_groups = False
me_cube_002.update()
me_cube_005 = bpy.data.meshes.new('Cube.005')
me_cube_005.from_pydata([(-31.22, -1.713, 5.379), (-31.22, 1.713, 5.379), (27.32, -1.713, 15.72), (27.32, 1.713, 15.72), (-27.32, -0.2625, -16.73), (-27.57, -1.713, -15.3), (-27.33, -0.7108, -16.66), (-27.36, -1.115, -16.45), (-27.42, -1.436, -16.14), (-27.49, -1.642, -15.74), (-27.57, 1.713, -15.3), (-27.32, 0.2625, -16.73), (-27.49, 1.642, -15.74), (-27.42, 1.436, -16.14), (-27.36, 1.115, -16.45), (-27.33, 0.7108, -16.66), (30.97, -1.713, -4.952), (31.22, -0.2625, -6.381), (31.05, -1.642, -5.394), (31.12, -1.436, -5.792), (31.17, -1.115, -6.108), (31.21, -0.7108, -6.311), (31.22, 0.2625, -6.381), (30.97, 1.713, -4.952), (31.21, 0.7108, -6.311), (31.17, 1.115, -6.108), (31.12, 1.436, -5.792), (31.05, 1.642, -5.394)], [], [(16, 2, 0, 5), (22, 24, 25, 26, 27, 23, 3, 2, 16, 18, 19, 20, 21, 17), (10, 1, 3, 23), (4, 6, 7, 8, 9, 5, 0, 1, 10, 12, 13, 14, 15, 11), (3, 1, 0, 2), (22, 11, 15, 24), (24, 15, 14, 25), (25, 14, 13, 26), (26, 13, 12, 27), (27, 12, 10, 23), (4, 17, 21, 6), (6, 21, 20, 7), (7, 20, 19, 8), (8, 19, 18, 9), (9, 18, 16, 5), (11, 22, 17, 4)])
_uv = me_cube_005.uv_layers.new(name='UVMap')
_uv.uv.foreach_set('vector', [0.3912, 0.75, 0.625, 0.75, 0.625, 1.0, 0.3912, 1.0, 0.375, 0.6059, 0.3758, 0.5731, 0.3781, 0.5436, 0.3817, 0.5202, 0.3862, 0.5052, 0.3912, 0.5, 0.625, 0.5, 0.625, 0.75, 0.3912, 0.75, 0.3862, 0.7448, 0.3817, 0.7298, 0.3781, 0.7064, 0.3758, 0.6769, 0.375, 0.6441, 0.3912, 0.25, 0.625, 0.25, 0.625, 0.5, 0.3912, 0.5, 0.375, 0.1059, 0.3758, 0.07314, 0.3781, 0.04363, 0.3817, 0.02022, 0.3862, 0.005181, 0.3912, 0.0, 0.625, 0.0, 0.625, 0.25, 0.3912, 0.25, 0.3862, 0.2448, 0.3817, 0.2298, 0.3781, 0.2064, 0.3758, 0.1769, 0.375, 0.1441, 0.625, 0.5, 0.875, 0.5, 0.875, 0.75, 0.625, 0.75, 0.375, 0.6059, 0.125, 0.6059, 0.125, 0.5731, 0.375, 0.5731, 0.375, 0.5731, 0.125, 0.5731, 0.125, 0.5436, 0.375, 0.5436, 0.375, 0.5436, 0.125, 0.5436, 0.125, 0.5, 0.375, 0.5, 0.3817, 0.5, 0.3817, 0.25, 0.3862, 0.25, 0.3862, 0.5, 0.3862, 0.5, 0.3862, 0.25, 0.3912, 0.25, 0.3912, 0.5, 0.125, 0.6441, 0.375, 0.6441, 0.375, 0.6769, 0.125, 0.6769, 0.125, 0.6769, 0.375, 0.6769, 0.375, 0.7064, 0.125, 0.7064, 0.125, 0.7064, 0.375, 0.7064, 0.375, 0.75, 0.125, 0.75, 0.3817, 1.0, 0.3817, 0.75, 0.3862, 0.75, 0.3862, 1.0, 0.3862, 1.0, 0.3862, 0.75, 0.3912, 0.75, 0.3912, 1.0, 0.125, 0.6059, 0.375, 0.6059, 0.375, 0.6441, 0.125, 0.6441])
me_cube_005.use_remesh_fix_poles = True
me_cube_005.use_remesh_preserve_attributes = False
me_cube_005.update()
me_cube_024 = bpy.data.meshes.new('Cube.024')
me_cube_024.from_pydata([(-68.61, -36.92, -0.5421), (-68.61, -36.92, 0.4608), (-68.61, 36.92, -0.5421), (-68.61, 36.92, 0.4608), (68.61, -36.92, -0.5421), (68.61, -36.92, 0.4608), (68.61, 36.92, -0.5421), (68.61, 36.92, 0.4608), (-12.78, -28.49, -0.5421), (-12.78, -28.49, 0.4608), (42.33, 28.43, -0.5421), (42.33, 28.43, 0.4608), (-12.78, -13.11, -0.5421), (-12.78, -13.11, 0.4608), (-60.73, -28.49, -0.5421), (-60.73, -28.49, 0.4608), (21.93, 28.43, -0.5421), (21.93, 28.43, 0.4608), (14.78, 28.43, -0.5421), (14.78, 28.43, 0.4608), (21.93, 13.05, -0.5421), (21.93, 13.05, 0.4608), (-5.622, 28.43, -0.5421), (-5.622, 28.43, 0.4608), (-40.33, -28.49, -0.5421), (-40.33, -28.49, 0.4608), (-40.33, 28.43, -0.5421), (-12.78, 7.657, -0.5421), (-33.17, 28.43, -0.5421), (-5.622, 7.657, -0.5421), (-5.622, 13.05, -0.5421), (-12.78, 13.05, -0.5421), (14.78, -7.723, -0.5421), (-12.78, 28.43, -0.5421), (42.33, 13.05, -0.5421), (42.33, 13.05, 0.4608), (21.93, 7.657, -0.5421), (-5.622, 13.05, 0.4608), (21.93, -7.723, -0.5421), (14.78, 13.05, -0.5421), (14.78, 7.657, -0.5421), (42.33, -13.11, -0.5421), (42.33, -7.723, -0.5421), (42.33, 7.657, -0.5421), (-40.33, -13.11, -0.5421), (-40.33, -13.11, 0.4608), (14.78, 13.05, 0.4608), (-12.78, 28.43, 0.4608), (42.33, 7.657, 0.4608), (-33.17, 28.43, 0.4608), (21.93, 7.657, 0.4608), (14.78, 7.657, 0.4608), (-60.73, -7.723, -0.5421), (-33.17, 13.05, -0.5421), (-60.73, 7.657, -0.5421), (-60.73, 13.05, -0.5421), (-33.17, 13.05, 0.4608), (-60.73, 28.43, -0.5421), (-60.73, -13.11, -0.5421), (-33.17, -13.11, -0.5421), (-33.17, -7.723, -0.5421), (-33.17, -28.49, -0.5421), (-40.33, -7.723, -0.5421), (-33.17, 7.657, -0.5421), (-40.33, 7.657, -0.5421), (-40.33, 13.05, -0.5421), (-5.622, 7.657, 0.4608), (21.93, -7.723, 0.4608), (-5.622, -13.11, -0.5421), (-12.78, -7.723, -0.5421), (-5.622, -7.723, -0.5421), (-5.622, -28.49, -0.5421), (14.78, -28.49, -0.5421), (42.33, -28.49, -0.5421), (21.93, -28.49, -0.5421), (21.93, -13.11, -0.5421), (14.78, -13.11, -0.5421), (-12.78, 13.05, 0.4608), (-5.622, -7.723, 0.4608), (42.33, -7.723, 0.4608), (14.78, -7.723, 0.4608), (-12.78, 7.657, 0.4608), (42.33, -13.11, 0.4608), (-33.17, 7.657, 0.4608), (-60.73, -7.723, 0.4608), (-60.73, 7.657, 0.4608), (-60.73, 13.05, 0.4608), (-60.73, 28.43, 0.4608), (-60.73, -13.11, 0.4608), (21.93, -13.11, 0.4608), (-33.17, -13.11, 0.4608), (-33.17, -7.723, 0.4608), (-40.33, -7.723, 0.4608), (14.78, -13.11, 0.4608), (-40.33, 7.657, 0.4608), (-40.33, 13.05, 0.4608), (-40.33, 28.43, 0.4608), (-5.622, -13.11, 0.4608), (21.93, -28.49, 0.4608), (-5.622, -28.49, 0.4608), (-12.78, -7.723, 0.4608), (42.33, -28.49, 0.4608), (14.78, -28.49, 0.4608), (-33.17, -28.49, 0.4608)], [], [(0, 1, 3, 2), (2, 3, 7, 6), (6, 7, 5, 4), (4, 5, 1, 0), (26, 57, 2, 6, 4, 0, 14, 24, 61, 8, 12, 69, 27, 31, 30, 29, 70, 68, 71, 72, 74, 73, 41, 42, 43, 34, 10, 16, 20, 36, 38, 32, 40, 39, 18, 22, 33, 28, 53, 63, 60, 59, 44, 62, 64, 54, 55, 65), (30, 39, 40, 29), (33, 22, 30, 31), (63, 53, 31, 27), (20, 34, 43, 36), (14, 0, 2, 57, 55, 54, 52, 62, 44, 58), (61, 24, 44, 59), (70, 32, 38, 42, 41, 75, 74, 72, 76, 68), (60, 69, 12, 59), (45, 92, 84, 85, 86, 87, 3, 1, 15, 88), (94, 92, 45, 90, 91, 83, 56, 49, 47, 77, 81, 66, 37, 23, 19, 46, 21, 17, 11, 35, 48, 79, 82, 101, 98, 102, 99, 97, 13, 9, 103, 25, 15, 1, 5, 7, 3, 87, 96, 95, 86, 85), (45, 25, 103, 90), (81, 77, 56, 83), (91, 90, 13, 97, 93, 80, 78, 66, 81, 100), (82, 79, 67, 50, 48, 35, 21, 46, 37, 66, 51, 80, 93, 102, 98, 89), (87, 57, 26, 96), (86, 55, 57, 87), (65, 55, 86, 95), (26, 65, 95, 96), (85, 54, 64, 94), (84, 52, 54, 85), (62, 52, 84, 92), (64, 62, 92, 94), (88, 58, 44, 45), (58, 88, 15, 14), (14, 15, 25, 24), (24, 25, 45, 44), (49, 28, 33, 47), (56, 53, 28, 49), (31, 53, 56, 77), (33, 31, 77, 47), (83, 63, 27, 81), (91, 60, 63, 83), (69, 60, 91, 100), (27, 69, 100, 81), (90, 59, 12, 13), (103, 61, 59, 90), (9, 8, 61, 103), (12, 8, 9, 13), (23, 22, 18, 19), (37, 30, 22, 23), (39, 30, 37, 46), (19, 18, 39, 46), (66, 29, 40, 51), (78, 70, 29, 66), (32, 70, 78, 80), (40, 32, 80, 51), (97, 68, 76, 93), (99, 71, 68, 97), (72, 71, 99, 102), (76, 72, 102, 93), (17, 16, 10, 11), (21, 20, 16, 17), (34, 20, 21, 35), (11, 10, 34, 35), (50, 36, 43, 48), (67, 38, 36, 50), (42, 38, 67, 79), (43, 42, 79, 48), (89, 75, 41, 82), (98, 74, 75, 89), (73, 74, 98, 101), (41, 73, 101, 82)])
_uv = me_cube_024.uv_layers.new(name='UVMap')
_uv.uv.foreach_set('vector', [0.375, 0.0, 0.625, 0.0, 0.625, 0.25, 0.375, 0.25, 0.375, 0.25, 0.625, 0.25, 0.625, 0.5, 0.375, 0.5, 0.375, 0.5, 0.625, 0.5, 0.625, 0.75, 0.375, 0.75, 0.375, 0.75, 0.625, 0.75, 0.625, 1.0, 0.375, 1.0, 0.1765, 0.5288, 0.1394, 0.5288, 0.125, 0.5, 0.375, 0.5, 0.375, 0.75, 0.125, 0.75, 0.1394, 0.7215, 0.1765, 0.7215, 0.1896, 0.7215, 0.2267, 0.7215, 0.2267, 0.6694, 0.2267, 0.6511, 0.2267, 0.5991, 0.2267, 0.5808, 0.2398, 0.5808, 0.2398, 0.5991, 0.2398, 0.6511, 0.2398, 0.6694, 0.2398, 0.7215, 0.2769, 0.7215, 0.29, 0.7215, 0.3271, 0.7215, 0.3271, 0.6694, 0.3271, 0.6511, 0.3271, 0.5991, 0.3271, 0.5808, 0.3271, 0.5288, 0.29, 0.5288, 0.29, 0.5808, 0.29, 0.5991, 0.29, 0.6511, 0.2769, 0.6511, 0.2769, 0.5991, 0.2769, 0.5808, 0.2769, 0.5288, 0.2398, 0.5288, 0.2267, 0.5288, 0.1896, 0.5288, 0.1896, 0.5808, 0.1896, 0.5991, 0.1896, 0.6511, 0.1896, 0.6694, 0.1765, 0.6694, 0.1765, 0.6511, 0.1765, 0.5991, 0.1394, 0.5991, 0.1394, 0.5808, 0.1765, 0.5808, 0.2398, 0.5808, 0.2769, 0.5808, 0.2769, 0.5991, 0.2398, 0.5991, 0.2267, 0.5288, 0.2398, 0.5288, 0.2398, 0.5808, 0.2267, 0.5808, 0.1896, 0.5991, 0.1896, 0.5808, 0.2267, 0.5808, 0.2267, 0.5991, 0.29, 0.5808, 0.3271, 0.5808, 0.3271, 0.5991, 0.29, 0.5991, 0.1394, 0.7215, 0.125, 0.75, 0.125, 0.5, 0.1394, 0.5288, 0.1394, 0.5808, 0.1394, 0.5991, 0.1394, 0.6511, 0.1765, 0.6511, 0.1765, 0.6694, 0.1394, 0.6694, 0.1896, 0.7215, 0.1765, 0.7215, 0.1765, 0.6694, 0.1896, 0.6694, 0.2398, 0.6511, 0.2769, 0.6511, 0.29, 0.6511, 0.3271, 0.6511, 0.3271, 0.6694, 0.29, 0.6694, 0.29, 0.7215, 0.2769, 0.7215, 0.2769, 0.6694, 0.2398, 0.6694, 0.1896, 0.6511, 0.2267, 0.6511, 0.2267, 0.6694, 0.1896, 0.6694, 0.8235, 0.6694, 0.8235, 0.6511, 0.8606, 0.6511, 0.8606, 0.5991, 0.8606, 0.5808, 0.8606, 0.5288, 0.875, 0.5, 0.875, 0.75, 0.8606, 0.7215, 0.8606, 0.6694, 0.8235, 0.5991, 0.8235, 0.6511, 0.8235, 0.6694, 0.8104, 0.6694, 0.8104, 0.6511, 0.8104, 0.5991, 0.8104, 0.5808, 0.8104, 0.5288, 0.7733, 0.5288, 0.7733, 0.5808, 0.7733, 0.5991, 0.7602, 0.5991, 0.7602, 0.5808, 0.7602, 0.5288, 0.7231, 0.5288, 0.7231, 0.5808, 0.71, 0.5808, 0.71, 0.5288, 0.6729, 0.5288, 0.6729, 0.5808, 0.6729, 0.5991, 0.6729, 0.6511, 0.6729, 0.6694, 0.6729, 0.7215, 0.71, 0.7215, 0.7231, 0.7215, 0.7602, 0.7215, 0.7602, 0.6694, 0.7733, 0.6694, 0.7733, 0.7215, 0.8104, 0.7215, 0.8235, 0.7215, 0.8606, 0.7215, 0.875, 0.75, 0.625, 0.75, 0.625, 0.5, 0.875, 0.5, 0.8606, 0.5288, 0.8235, 0.5288, 0.8235, 0.5808, 0.8606, 0.5808, 0.8606, 0.5991, 0.8235, 0.6694, 0.8235, 0.7215, 0.8104, 0.7215, 0.8104, 0.6694, 0.7733, 0.5991, 0.7733, 0.5808, 0.8104, 0.5808, 0.8104, 0.5991, 0.8104, 0.6511, 0.8104, 0.6694, 0.7733, 0.6694, 0.7602, 0.6694, 0.7231, 0.6694, 0.7231, 0.6511, 0.7602, 0.6511, 0.7602, 0.5991, 0.7733, 0.5991, 0.7733, 0.6511, 0.6729, 0.6694, 0.6729, 0.6511, 0.71, 0.6511, 0.71, 0.5991, 0.6729, 0.5991, 0.6729, 0.5808, 0.71, 0.5808, 0.7231, 0.5808, 0.7602, 0.5808, 0.7602, 0.5991, 0.7231, 0.5991, 0.7231, 0.6511, 0.7231, 0.6694, 0.7231, 0.7215, 0.71, 0.7215, 0.71, 0.6694, 0.5266, 0.0, 0.555, 0.0, 0.555, 0.0, 0.5266, 0.0, 0.5266, 0.25, 0.555, 0.25, 0.555, 0.25, 0.5266, 0.25, 0.555, 0.5, 0.555, 0.5, 0.5266, 0.5, 0.5266, 0.5, 0.555, 0.75, 0.555, 0.75, 0.5266, 0.75, 0.5266, 0.75, 0.5266, 0.0, 0.555, 0.0, 0.555, 0.0, 0.5266, 0.0, 0.5266, 0.25, 0.555, 0.25, 0.555, 0.25, 0.5266, 0.25, 0.555, 0.5, 0.555, 0.5, 0.5266, 0.5, 0.5266, 0.5, 0.555, 0.75, 0.555, 0.75, 0.5266, 0.75, 0.5266, 0.75, 0.5266, 0.0, 0.555, 0.0, 0.555, 0.0, 0.5266, 0.0, 0.555, 0.25, 0.5266, 0.25, 0.5266, 0.25, 0.555, 0.25, 0.555, 0.5, 0.5266, 0.5, 0.5266, 0.5, 0.555, 0.5, 0.555, 0.75, 0.5266, 0.75, 0.5266, 0.75, 0.555, 0.75, 0.5266, 0.0, 0.555, 0.0, 0.555, 0.0, 0.5266, 0.0, 0.5266, 0.25, 0.555, 0.25, 0.555, 0.25, 0.5266, 0.25, 0.555, 0.5, 0.555, 0.5, 0.5266, 0.5, 0.5266, 0.5, 0.555, 0.75, 0.555, 0.75, 0.5266, 0.75, 0.5266, 0.75, 0.5266, 0.0, 0.555, 0.0, 0.555, 0.0, 0.5266, 0.0, 0.5266, 0.25, 0.555, 0.25, 0.555, 0.25, 0.5266, 0.25, 0.555, 0.5, 0.555, 0.5, 0.5266, 0.5, 0.5266, 0.5, 0.555, 0.75, 0.555, 0.75, 0.5266, 0.75, 0.5266, 0.75, 0.5266, 0.0, 0.555, 0.0, 0.555, 0.0, 0.5266, 0.0, 0.5266, 0.25, 0.555, 0.25, 0.555, 0.25, 0.5266, 0.25, 0.5266, 0.5, 0.555, 0.5, 0.555, 0.5, 0.5266, 0.5, 0.555, 0.75, 0.555, 0.75, 0.5266, 0.75, 0.5266, 0.75, 0.5266, 0.0, 0.555, 0.0, 0.555, 0.0, 0.5266, 0.0, 0.5266, 0.25, 0.555, 0.25, 0.555, 0.25, 0.5266, 0.25, 0.555, 0.5, 0.555, 0.5, 0.5266, 0.5, 0.5266, 0.5, 0.5266, 0.75, 0.555, 0.75, 0.555, 0.75, 0.5266, 0.75, 0.5266, 0.0, 0.555, 0.0, 0.555, 0.0, 0.5266, 0.0, 0.5266, 0.25, 0.555, 0.25, 0.555, 0.25, 0.5266, 0.25, 0.555, 0.5, 0.555, 0.5, 0.5266, 0.5, 0.5266, 0.5, 0.555, 0.75, 0.555, 0.75, 0.5266, 0.75, 0.5266, 0.75, 0.5266, 0.0, 0.555, 0.0, 0.555, 0.0, 0.5266, 0.0, 0.5266, 0.25, 0.555, 0.25, 0.555, 0.25, 0.5266, 0.25, 0.555, 0.5, 0.555, 0.5, 0.5266, 0.5, 0.5266, 0.5, 0.555, 0.75, 0.555, 0.75, 0.5266, 0.75, 0.5266, 0.75, 0.5266, 0.0, 0.555, 0.0, 0.555, 0.0, 0.5266, 0.0, 0.5266, 0.25, 0.555, 0.25, 0.555, 0.25, 0.5266, 0.25, 0.555, 0.5, 0.555, 0.5, 0.5266, 0.5, 0.5266, 0.5, 0.5266, 0.75, 0.555, 0.75, 0.555, 0.75, 0.5266, 0.75, 0.5266, 0.0, 0.555, 0.0, 0.555, 0.0, 0.5266, 0.0, 0.5266, 0.25, 0.555, 0.25, 0.555, 0.25, 0.5266, 0.25, 0.555, 0.5, 0.555, 0.5, 0.5266, 0.5, 0.5266, 0.5, 0.555, 0.75, 0.555, 0.75, 0.5266, 0.75, 0.5266, 0.75, 0.5266, 0.0, 0.555, 0.0, 0.555, 0.0, 0.5266, 0.0, 0.5266, 0.25, 0.555, 0.25, 0.555, 0.25, 0.5266, 0.25, 0.555, 0.5, 0.555, 0.5, 0.5266, 0.5, 0.5266, 0.5, 0.555, 0.75, 0.555, 0.75, 0.5266, 0.75, 0.5266, 0.75])
me_cube_024.use_remesh_fix_poles = True
me_cube_024.use_remesh_preserve_attributes = False
me_cube_024.update()
me_cube_025 = bpy.data.meshes.new('Cube.025')
me_cube_025.from_pydata([(-68.61, -36.92, -0.7588), (-68.61, -36.92, 0.7588), (-68.61, 36.92, -0.7588), (-68.61, 36.92, 0.7588), (68.61, -36.92, -0.7588), (68.61, -36.92, 0.7588), (68.61, 36.92, -0.7588), (68.61, 36.92, 0.7588)], [], [(0, 1, 3, 2), (2, 3, 7, 6), (6, 7, 5, 4), (4, 5, 1, 0), (2, 6, 4, 0), (7, 3, 1, 5)])
_uv = me_cube_025.uv_layers.new(name='UVMap')
_uv.uv.foreach_set('vector', [0.375, 0.0, 0.625, 0.0, 0.625, 0.25, 0.375, 0.25, 0.375, 0.25, 0.625, 0.25, 0.625, 0.5, 0.375, 0.5, 0.375, 0.5, 0.625, 0.5, 0.625, 0.75, 0.375, 0.75, 0.375, 0.75, 0.625, 0.75, 0.625, 1.0, 0.375, 1.0, 0.125, 0.5, 0.375, 0.5, 0.375, 0.75, 0.125, 0.75, 0.625, 0.5, 0.875, 0.5, 0.875, 0.75, 0.625, 0.75])
me_cube_025.use_remesh_fix_poles = True
me_cube_025.use_remesh_preserve_attributes = False
me_cube_025.update()
me_cube_026 = bpy.data.meshes.new('Cube.026')
me_cube_026.from_pydata([(-44.0, -31.02, 11.52), (44.0, 31.02, 11.52), (44.0, -31.02, 11.52), (-44.0, 31.02, 11.52), (-42.77, -30.18, 11.52), (42.77, -30.18, 11.52), (43.26, -30.18, 11.52), (-43.27, -30.18, 11.52), (-43.27, 30.18, 11.52), (43.26, 30.18, 11.52), (-44.0, -31.02, 9.232), (-44.0, 31.02, 9.232), (44.0, 31.02, 9.232), (44.0, -31.02, 9.232), (-43.27, -30.18, 9.232), (-43.27, 30.18, 9.232), (43.26, 30.18, 9.232), (43.26, -30.18, 9.232)], [], [(4, 0, 2, 5), (6, 5, 2, 1, 3, 0, 4, 7, 8, 9), (10, 0, 3, 11), (11, 3, 1, 12), (12, 1, 2, 13), (13, 2, 0, 10), (15, 8, 7, 14), (16, 9, 8, 15), (17, 6, 9, 16), (14, 7, 4, 5, 6, 17), (14, 10, 11, 15), (11, 12, 13, 10, 14, 17, 16, 15)])
_uv = me_cube_026.uv_layers.new(name='UVMap')
_uv.uv.foreach_set('vector', [0.0, 0.0, 0.0, 0.0, 0.0, 0.0, 0.0, 0.0, 0.0, 0.0, 0.0, 0.0, 0.0, 0.0, 0.0, 0.0, 0.0, 0.0, 0.0, 0.0, 0.0, 0.0, 0.0, 0.0, 0.0, 0.0, 0.0, 0.0, 0.0, 0.0, 0.0, 0.0, 0.0, 0.0, 0.0, 0.0, 0.0, 0.0, 0.0, 0.0, 0.0, 0.0, 0.0, 0.0, 0.0, 0.0, 0.0, 0.0, 0.0, 0.0, 0.0, 0.0, 0.0, 0.0, 0.0, 0.0, 0.0, 0.0, 0.0, 0.0, 0.0, 0.0, 0.0, 0.0, 0.0, 0.0, 0.0, 0.0, 0.0, 0.0, 0.0, 0.0, 0.0, 0.0, 0.0, 0.0, 0.0, 0.0, 0.0, 0.0, 0.0, 0.0, 0.0, 0.0, 0.0, 0.0, 0.0, 0.0, 0.0, 0.0, 0.0, 0.0, 0.0, 0.0, 0.0, 0.0, 0.1681, 0.7014, 0.1667, 0.7035, 0.1667, 0.5465, 0.1681, 0.5486, 0.1667, 0.5465, 0.3333, 0.5465, 0.3333, 0.7035, 0.1667, 0.7035, 0.1681, 0.7014, 0.3319, 0.7014, 0.3319, 0.5486, 0.1681, 0.5486])
me_cube_026.materials.append(mat_material)
me_cube_026.use_remesh_preserve_volume = False
me_cube_026.use_remesh_preserve_attributes = False
me_cube_026.use_mirror_vertex_groups = False
me_cube_026.update()
me_cube_028 = bpy.data.meshes.new('Cube.028')
me_cube_028.from_pydata([(-44.0, -31.02, -8.394), (-43.27, -30.18, -1.877), (-40.98, -28.48, -6.894), (44.0, 31.02, -8.394), (43.26, 30.18, -1.877), (40.98, 28.48, -6.894), (44.0, -31.02, -8.394), (43.26, -30.18, -1.877), (40.98, -28.48, -6.894), (-44.0, 31.02, -8.394), (-43.27, 30.18, -1.877), (-40.98, 28.48, -6.894), (-44.0, -31.02, 9.604), (44.0, 31.02, 9.604), (44.0, -31.02, 9.604), (-44.0, 31.02, 9.604), (-42.77, -30.18, 9.604), (42.77, -30.18, 9.604), (43.26, -30.18, 9.604), (-43.27, -30.18, 9.604), (-43.27, 30.18, 9.604), (43.26, 30.18, 9.604), (-40.98, -28.48, -1.877), (-40.98, 28.48, -1.877), (40.98, 28.48, -1.877), (40.98, -28.48, -1.877)], [], [(0, 9, 3, 6), (16, 12, 14, 17), (14, 13, 15, 12, 16, 19, 20, 21, 18, 17), (0, 12, 15, 9), (9, 15, 13, 3), (3, 13, 14, 6), (6, 14, 12, 0), (2, 8, 5, 11), (22, 2, 11, 23), (23, 11, 5, 24), (5, 8, 25, 24), (8, 2, 22, 25), (22, 1, 7, 25), (25, 7, 4, 10, 1, 22, 23, 24), (19, 1, 10, 20), (20, 10, 4, 21), (4, 7, 18, 21), (17, 18, 7, 1, 19, 16)])
_uv = me_cube_028.uv_layers.new(name='UVMap')
_uv.uv.foreach_set('vector', [0.0, 0.0, 0.0, 0.0, 0.0, 0.0, 0.0, 0.0, 0.0, 0.0, 0.0, 0.0, 0.0, 0.0, 0.0, 0.0, 0.0, 0.0, 0.0, 0.0, 0.0, 0.0, 0.0, 0.0, 0.0, 0.0, 0.0, 0.0, 0.0, 0.0, 0.0, 0.0, 0.0, 0.0, 0.0, 0.0, 0.0, 0.0, 0.0, 0.0, 0.0, 0.0, 0.0, 0.0, 0.0, 0.0, 0.0, 0.0, 0.0, 0.0, 0.0, 0.0, 0.0, 0.0, 0.0, 0.0, 0.0, 0.0, 0.0, 0.0, 0.0, 0.0, 0.0, 0.0, 0.0, 0.0, 0.0, 0.0, 0.0, 0.0, 0.0, 0.0, 0.0, 0.0, 0.0, 0.0, 0.0, 0.0, 0.0, 0.0, 0.0, 0.0, 0.0, 0.0, 0.0, 0.0, 0.0, 0.0, 0.0, 0.0, 0.0, 0.0, 0.0, 0.0, 0.0, 0.0, 0.0, 0.0, 0.0, 0.0, 0.0, 0.0, 0.0, 0.0, 0.0, 0.0, 0.0, 0.0, 0.0, 0.0, 0.0, 0.0, 0.0, 0.0, 0.0, 0.0, 0.0, 0.0, 0.0, 0.0, 0.0, 0.0, 0.0, 0.0, 0.0, 0.0, 0.0, 0.0, 0.0, 0.0, 0.0, 0.0, 0.0, 0.0, 0.0, 0.0, 0.0, 0.0, 0.0, 0.0, 0.0, 0.0, 0.0, 0.0, 0.0, 0.0, 0.0, 0.0, 0.0, 0.0, 0.0, 0.0, 0.0, 0.0, 0.0, 0.0, 0.0, 0.0, 0.0, 0.0, 0.0, 0.0, 0.0, 0.0, 0.0, 0.0, 0.0, 0.0])
me_cube_028.materials.append(mat_material)
me_cube_028.use_remesh_preserve_volume = False
me_cube_028.use_remesh_preserve_attributes = False
me_cube_028.use_mirror_vertex_groups = False
me_cube_028.update()
me_cube_030 = bpy.data.meshes.new('Cube.030')
me_cube_030.from_pydata([(-43.27, -30.18, -1.877), (-40.98, -28.48, -6.894), (43.26, 30.18, -1.877), (40.98, 28.48, -6.894), (43.26, -30.18, -1.877), (40.98, -28.48, -6.894), (-43.27, 30.18, -1.877), (-40.98, 28.48, -6.894), (-42.77, -30.18, 9.604), (42.77, -30.18, 9.604), (43.26, -30.18, 9.604), (-43.27, -30.18, 9.604), (-43.27, 30.18, 9.604), (43.26, 30.18, 9.604), (-40.98, -28.48, -1.877), (-40.98, 28.48, -1.877), (40.98, 28.48, -1.877), (40.98, -28.48, -1.877), (-8.114, -6.507, -8.394), (-8.114, -6.507, -6.894), (-38.57, 6.452, -8.394), (-38.57, 6.452, -6.894), (-3.571, -11.05, -8.394), (-3.571, -11.05, -6.894), (9.386, -24.01, -8.394), (9.386, -24.01, -6.894), (-25.61, 6.452, -8.394), (-25.61, 6.452, -6.894), (-3.571, -24.01, -8.394), (-21.07, -11.05, -8.394), (-21.07, -11.05, -6.894), (-3.571, -24.01, -6.894), (-38.57, -6.507, -8.394), (-38.57, -6.507, -6.894), (9.386, -11.05, -8.394), (9.386, -11.05, -6.894), (-8.114, -11.05, -8.394), (-8.114, -11.05, -6.894), (-38.57, 10.99, -8.394), (-38.57, 23.95, -8.394), (-38.57, -24.01, -8.394), (-38.57, -11.05, -8.394), (-21.07, -6.507, -8.394), (-25.61, -11.05, -8.394), (-25.61, -6.507, -8.394), (-21.07, 6.452, -8.394), (-25.61, 10.99, -8.394), (-21.07, 10.99, -8.394), (-21.07, 23.95, -8.394), (-25.61, 23.95, -8.394), (-25.61, -6.507, -6.894), (-21.07, -24.01, -8.394), (-21.07, -24.01, -6.894), (-3.571, 6.452, -8.394), (-8.114, 6.452, -8.394), (-8.114, 10.99, -8.394), (-3.571, 10.99, -8.394), (-8.114, 23.95, -8.394), (9.386, 10.99, -8.394), (13.93, 23.95, -8.394), (9.386, 23.95, -8.394), (13.93, 23.95, -6.894), (13.93, 10.99, -8.394), (15.59, 10.99, -8.394), (26.89, 23.95, -8.394), (-3.571, 23.95, -8.394), (26.89, 23.95, -6.894), (13.93, 10.99, -6.894), (-8.114, -24.01, -8.394), (-8.114, -24.01, -6.894), (-38.57, -11.05, -6.894), (26.89, 10.99, -8.394), (26.89, 10.99, -6.894), (-25.61, -11.05, -6.894), (-25.61, -24.01, -8.394), (-38.57, -24.01, -6.894), (-3.571, -6.507, -8.394), (13.93, 6.452, -8.394), (15.62, 6.452, -8.394), (13.93, -11.05, -8.394), (9.386, -6.507, -8.394), (13.93, -6.507, -8.394), (9.386, 6.452, -8.394), (26.89, -24.01, -8.394), (26.89, -11.05, -8.394), (26.89, -6.507, -8.394), (26.89, 6.452, -8.394), (13.93, -24.01, -8.394), (-25.61, -24.01, -6.894), (13.93, 6.452, -6.894), (26.89, 6.452, -6.894), (13.93, -6.507, -6.894), (-21.07, 23.95, -6.894), (-8.114, 23.95, -6.894), (26.89, -6.507, -6.894), (-21.07, 10.99, -6.894), (-3.571, 23.95, -6.894), (-3.571, -6.507, -6.894), (13.93, -11.05, -6.894), (9.386, -6.507, -6.894), (9.386, 6.452, -6.894), (26.89, -24.01, -6.894), (26.89, -11.05, -6.894), (-8.114, 10.99, -6.894), (13.93, -24.01, -6.894), (9.386, 23.95, -6.894), (-3.571, 10.99, -6.894), (-21.07, 6.452, -6.894), (9.386, 10.99, -6.894), (-8.114, 6.452, -6.894), (-38.57, 10.99, -6.894), (-38.57, 23.95, -6.894), (-21.07, -6.507, -6.894), (-25.61, 10.99, -6.894), (-25.61, 23.95, -6.894), (-3.571, 6.452, -6.894), (44.0, 20.09, 9.604), (44.0, 22.55, 9.604), (43.26, 20.09, 9.604), (43.26, 22.55, 9.604), (44.0, 20.09, 8.174), (44.0, 20.14, 7.725), (44.0, 20.29, 7.321), (44.0, 20.52, 7.0), (44.0, 21.13, 6.723), (44.0, 20.81, 6.794), (44.0, 22.12, 7.0), (44.0, 21.83, 6.794), (44.0, 22.5, 7.725), (44.0, 22.55, 8.174), (44.0, 21.51, 6.723), (44.0, 22.35, 7.321), (43.26, 20.09, 8.173), (43.26, 20.14, 7.725), (43.26, 20.29, 7.32), (43.26, 20.52, 6.999), (43.26, 21.13, 6.722), (43.26, 20.81, 6.793), (43.26, 22.12, 6.999), (43.26, 21.83, 6.793), (43.26, 22.5, 7.725), (43.26, 22.55, 8.173), (43.26, 21.51, 6.722), (43.26, 22.35, 7.32), (-43.25, -31.02, -8.394), (-44.0, -30.27, -8.394), (-43.54, -30.43, -8.394), (-43.48, -30.98, -8.394), (-43.69, -30.88, -8.394), (-43.86, -30.71, -8.394), (-43.96, -30.5, -8.394), (43.25, 31.02, -8.394), (44.0, 30.27, -8.394), (43.48, 30.98, -8.394), (43.69, 30.88, -8.394), (43.86, 30.71, -8.394), (43.96, 30.5, -8.394), (44.0, -30.27, -8.394), (43.25, -31.02, -8.394), (43.96, -30.5, -8.394), (43.86, -30.71, -8.394), (43.69, -30.88, -8.394), (43.48, -30.98, -8.394), (-44.0, 30.27, -8.394), (-43.25, 31.02, -8.394), (-43.55, 30.43, -8.394), (-43.96, 30.5, -8.394), (-43.86, 30.71, -8.394), (-43.69, 30.88, -8.394), (-43.48, 30.98, -8.394), (-44.0, -30.27, 9.604), (-43.25, -31.02, 9.604), (-43.38, -30.6, 9.604), (-43.96, -30.5, 9.604), (-43.86, -30.71, 9.604), (-43.69, -30.88, 9.604), (-43.48, -30.98, 9.604), (44.0, 30.27, 9.604), (43.25, 31.02, 9.604), (43.96, 30.5, 9.604), (43.86, 30.71, 9.604), (43.69, 30.88, 9.604), (43.48, 30.98, 9.604), (43.25, -31.02, 9.604), (44.0, -30.27, 9.604), (43.38, -30.6, 9.604), (43.48, -30.98, 9.604), (43.69, -30.88, 9.604), (43.86, -30.71, 9.604), (43.96, -30.5, 9.604), (-43.25, 31.02, 9.604), (-44.0, 30.27, 9.604), (-43.48, 30.98, 9.604), (-43.69, 30.88, 9.604), (-43.86, 30.71, 9.604), (-43.96, 30.5, 9.604)], [], [(145, 170, 191, 163), (29, 51, 74, 43), (53, 76, 18, 54, 55, 57, 65, 56), (184, 157, 152, 177, 117, 129, 128, 131, 126, 127, 130, 124, 125, 123, 122, 121, 120, 116), (36, 29, 42, 18), (81, 85, 84, 79, 34, 22, 76, 80), (63, 71, 86, 78), (117, 177, 179, 180, 181, 182, 178, 190, 192, 193, 194, 195, 191, 170, 172, 8, 11, 12, 13, 119), (10, 9, 185, 184, 116, 118), (56, 58, 60, 65, 57, 48, 47, 55, 54, 45, 42, 29, 43, 41, 32, 44, 26, 20, 38, 46, 49, 39, 165, 164, 151, 153, 154, 155, 156, 152, 157, 159, 160, 161, 162, 158, 144, 146, 40, 74, 51, 68, 36, 18, 76, 22, 28, 24, 34, 79, 87, 83, 84, 85, 86, 71, 64, 59, 62, 63, 78, 77, 81, 80, 82, 53), (8, 172, 171, 183, 185, 9), (164, 190, 178, 151), (40, 146, 145, 163, 165, 39, 38, 20, 32, 41), (88, 52, 30, 73), (91, 98, 102, 94), (70, 73, 50, 33, 21, 27, 113, 110, 111, 7, 1, 75), (97, 23, 35, 25, 31, 69, 52, 88, 75, 1, 5, 3, 7, 111, 114, 113, 27, 50, 73, 30, 37, 19, 112, 107, 109, 103, 95, 92, 93, 96, 105, 61, 66, 72, 90, 94, 102, 101, 104, 98, 91, 89, 100, 99), (90, 72, 67, 61, 105, 108, 106, 96, 93, 103, 109, 19, 37, 69, 31, 23, 97, 115, 100, 89), (14, 1, 7, 15), (15, 7, 3, 16), (3, 5, 17, 16), (5, 1, 14, 17), (14, 0, 4, 17), (16, 17, 4, 2, 6, 0, 14, 15), (11, 0, 6, 12), (12, 6, 2, 13), (119, 13, 2, 4, 10, 118, 132, 133, 134, 135, 137, 136, 142, 139, 138, 143, 140, 141), (9, 10, 4, 0, 11, 8), (111, 39, 49, 114), (110, 38, 39, 111), (46, 38, 110, 113), (49, 46, 113, 114), (26, 27, 21, 20), (33, 32, 20, 21), (44, 32, 33, 50), (27, 26, 44, 50), (70, 41, 43, 73), (75, 40, 41, 70), (74, 40, 75, 88), (43, 74, 88, 73), (92, 48, 57, 93), (95, 47, 48, 92), (55, 47, 95, 103), (57, 55, 103, 93), (107, 45, 54, 109), (112, 42, 45, 107), (42, 112, 19, 18), (18, 19, 109, 54), (30, 29, 36, 37), (29, 30, 52, 51), (68, 51, 52, 69), (37, 36, 68, 69), (96, 65, 60, 105), (106, 56, 65, 96), (58, 56, 106, 108), (60, 58, 108, 105), (115, 53, 82, 100), (97, 76, 53, 115), (80, 76, 97, 99), (82, 80, 99, 100), (34, 35, 23, 22), (31, 28, 22, 23), (24, 28, 31, 25), (34, 24, 25, 35), (64, 66, 61, 59), (67, 62, 59, 61), (72, 71, 63, 62, 67), (64, 71, 72, 66), (90, 89, 77, 78, 86), (91, 81, 77, 89), (85, 81, 91, 94), (86, 85, 94, 90), (98, 79, 84, 102), (104, 87, 79, 98), (83, 87, 104, 101), (84, 83, 101, 102), (118, 116, 120, 132), (129, 117, 119, 141), (130, 127, 139, 142), (127, 126, 138, 139), (126, 131, 143, 138), (131, 128, 140, 143), (128, 129, 141, 140), (125, 124, 136, 137), (123, 125, 137, 135), (134, 122, 123, 135), (133, 121, 122, 134), (132, 120, 121, 133), (124, 130, 142, 136), (144, 147, 146), (147, 148, 146), (148, 149, 146), (149, 150, 146), (150, 145, 146), (163, 166, 165), (166, 167, 165), (167, 168, 165), (168, 169, 165), (169, 164, 165), (170, 173, 172), (173, 174, 172), (174, 175, 172), (175, 176, 172), (176, 171, 172), (183, 186, 185), (186, 187, 185), (187, 188, 185), (188, 189, 185), (189, 184, 185), (144, 171, 176, 147), (147, 176, 175, 148), (148, 175, 174, 149), (149, 174, 173, 150), (150, 173, 170, 145), (163, 191, 195, 166), (166, 195, 194, 167), (167, 194, 193, 168), (168, 193, 192, 169), (169, 192, 190, 164), (157, 184, 189, 159), (159, 189, 188, 160), (160, 188, 187, 161), (161, 187, 186, 162), (162, 186, 183, 158), (151, 178, 182, 153), (153, 182, 181, 154), (154, 181, 180, 155), (155, 180, 179, 156), (156, 179, 177, 152), (158, 183, 171, 144)])
_uv = me_cube_030.uv_layers.new(name='UVMap')
_uv.uv.foreach_set('vector', [0.0, 0.0, 0.0, 0.0, 0.0, 0.0, 0.0, 0.0, 0.0, 0.0, 0.0, 0.0, 0.0, 0.0, 0.0, 0.0, 0.0, 0.0, 0.0, 0.0, 0.0, 0.0, 0.0, 0.0, 0.0, 0.0, 0.0, 0.0, 0.0, 0.0, 0.0, 0.0, 0.0, 0.0, 0.0, 0.0, 0.0, 0.0, 0.0, 0.0, 0.0, 0.0, 0.0, 0.0, 0.0, 0.0, 0.0, 0.0, 0.0, 0.0, 0.0, 0.0, 0.0, 0.0, 0.0, 0.0, 0.0, 0.0, 0.0, 0.0, 0.0, 0.0, 0.0, 0.0, 0.0, 0.0, 0.0, 0.0, 0.0, 0.0, 0.0, 0.0, 0.0, 0.0, 0.0, 0.0, 0.0, 0.0, 0.0, 0.0, 0.0, 0.0, 0.0, 0.0, 0.0, 0.0, 0.0, 0.0, 0.0, 0.0, 0.0, 0.0, 0.0, 0.0, 0.0, 0.0, 0.0, 0.0, 0.0, 0.0, 0.0, 0.0, 0.0, 0.0, 0.0, 0.0, 0.0, 0.0, 0.0, 0.0, 0.0, 0.0, 0.0, 0.0, 0.0, 0.0, 0.0, 0.0, 0.0, 0.0, 0.0, 0.0, 0.0, 0.0, 0.0, 0.0, 0.0, 0.0, 0.0, 0.0, 0.0, 0.0, 0.0, 0.0, 0.0, 0.0, 0.0, 0.0, 0.0, 0.0, 0.0, 0.0, 0.0, 0.0, 0.0, 0.0, 0.0, 0.0, 0.0, 0.0, 0.0, 0.0, 0.0, 0.0, 0.0, 0.0, 0.0, 0.0, 0.0, 0.0, 0.0, 0.0, 0.0, 0.0, 0.0, 0.0, 0.0, 0.0, 0.0, 0.0, 0.0, 0.0, 0.0, 0.0, 0.0, 0.0, 0.0, 0.0, 0.0, 0.0, 0.0, 0.0, 0.0, 0.0, 0.0, 0.0, 0.0, 0.0, 0.0, 0.0, 0.0, 0.0, 0.0, 0.0, 0.0, 0.0, 0.0, 0.0, 0.0, 0.0, 0.0, 0.0, 0.0, 0.0, 0.0, 0.0, 0.0, 0.0, 0.0, 0.0, 0.0, 0.0, 0.0, 0.0, 0.0, 0.0, 0.0, 0.0, 0.0, 0.0, 0.0, 0.0, 0.0, 0.0, 0.0, 0.0, 0.0, 0.0, 0.0, 0.0, 0.0, 0.0, 0.0, 0.0, 0.0, 0.0, 0.0, 0.0, 0.0, 0.0, 0.0, 0.0, 0.0, 0.0, 0.0, 0.0, 0.0, 0.0, 0.0, 0.0, 0.0, 0.0, 0.0, 0.0, 0.0, 0.0, 0.0, 0.0, 0.0, 0.0, 0.0, 0.0, 0.0, 0.0, 0.0, 0.0, 0.0, 0.0, 0.0, 0.0, 0.0, 0.0, 0.0, 0.0, 0.0, 0.0, 0.0, 0.0, 0.0, 0.0, 0.0, 0.0, 0.0, 0.0, 0.0, 0.0, 0.0, 0.0, 0.0, 0.0, 0.0, 0.0, 0.0, 0.0, 0.0, 0.0, 0.0, 0.0, 0.0, 0.0, 0.0, 0.0, 0.0, 0.0, 0.0, 0.0, 0.0, 0.0, 0.0, 0.0, 0.0, 0.0, 0.0, 0.0, 0.0, 0.0, 0.0, 0.0, 0.0, 0.0, 0.0, 0.0, 0.0, 0.0, 0.0, 0.0, 0.0, 0.0, 0.0, 0.0, 0.0, 0.0, 0.0, 0.0, 0.0, 0.0, 0.0, 0.0, 0.0, 0.0, 0.0, 0.0, 0.0, 0.0, 0.0, 0.0, 0.0, 0.0, 0.0, 0.0, 0.0, 0.0, 0.0, 0.0, 0.0, 0.0, 0.0, 0.0, 0.0, 0.0, 0.0, 0.0, 0.0, 0.0, 0.0, 0.0, 0.0, 0.0, 0.0, 0.0, 0.0, 0.0, 0.0, 0.0, 0.0, 0.0, 0.0, 0.0, 0.0, 0.0, 0.0, 0.0, 0.0, 0.0, 0.0, 0.0, 0.0, 0.0, 0.0, 0.0, 0.0, 0.0, 0.0, 0.0, 0.0, 0.0, 0.0, 0.0, 0.0, 0.0, 0.0, 0.0, 0.0, 0.0, 0.0, 0.0, 0.0, 0.0, 0.0, 0.0, 0.0, 0.0, 0.0, 0.0, 0.0, 0.0, 0.0, 0.0, 0.0, 0.0, 0.0, 0.0, 0.0, 0.0, 0.0, 0.0, 0.0, 0.0, 0.0, 0.0, 0.0, 0.0, 0.0, 0.0, 0.0, 0.0, 0.0, 0.0, 0.0, 0.0, 0.0, 0.0, 0.0, 0.0, 0.0, 0.0, 0.0, 0.0, 0.0, 0.0, 0.0, 0.0, 0.0, 0.0, 0.0, 0.0, 0.0, 0.0, 0.0, 0.0, 0.0, 0.0, 0.0, 0.0, 0.0, 0.0, 0.0, 0.0, 0.0, 0.0, 0.0, 0.0, 0.0, 0.0, 0.0, 0.0, 0.0, 0.0, 0.0, 0.0, 0.0, 0.0, 0.0, 0.0, 0.0, 0.0, 0.0, 0.0, 0.0, 0.0, 0.0, 0.0, 0.0, 0.0, 0.0, 0.0, 0.0, 0.0, 0.0, 0.0, 0.0, 0.0, 0.0, 0.0, 0.0, 0.0, 0.0, 0.0, 0.0, 0.0, 0.0, 0.0, 0.0, 0.0, 0.0, 0.0, 0.0, 0.0, 0.0, 0.0, 0.0, 0.0, 0.0, 0.0, 0.0, 0.0, 0.0, 0.0, 0.0, 0.0, 0.0, 0.0, 0.0, 0.0, 0.0, 0.0, 0.0, 0.0, 0.0, 0.0, 0.0, 0.0, 0.0, 0.0, 0.0, 0.0, 0.0, 0.0, 0.0, 0.0, 0.0, 0.0, 0.0, 0.0, 0.0, 0.0, 0.0, 0.0, 0.0, 0.0, 0.0, 0.0, 0.0, 0.0, 0.0, 0.0, 0.0, 0.0, 0.0, 0.0, 0.0, 0.0, 0.0, 0.0, 0.0, 0.0, 0.0, 0.0, 0.0, 0.0, 0.0, 0.0, 0.0, 0.0, 0.0, 0.0, 0.0, 0.0, 0.0, 0.0, 0.0, 0.0, 0.0, 0.0, 0.0, 0.0, 0.0, 0.0, 0.0, 0.0, 0.0, 0.0, 0.0, 0.0, 0.0, 0.0, 0.0, 0.0, 0.0, 0.0, 0.0, 0.0, 0.4357, 0.0, 0.4075, 0.0, 0.4075, 0.0, 0.4357, 0.0, 0.4357, 0.25, 0.4075, 0.25, 0.4075, 0.25, 0.4357, 0.25, 0.4075, 0.5, 0.4075, 0.5, 0.4357, 0.5, 0.4357, 0.5, 0.4075, 0.75, 0.4075, 0.75, 0.4357, 0.75, 0.4357, 0.75, 0.4075, 0.0, 0.4357, 0.0, 0.4357, 0.0, 0.4075, 0.0, 0.4357, 0.25, 0.4075, 0.25, 0.4075, 0.25, 0.4357, 0.25, 0.4075, 0.5, 0.4075, 0.5, 0.4357, 0.5, 0.4357, 0.5, 0.4357, 0.75, 0.4075, 0.75, 0.4075, 0.75, 0.4357, 0.75, 0.4357, 0.0, 0.4075, 0.0, 0.4075, 0.0, 0.4357, 0.0, 0.4357, 0.25, 0.4075, 0.25, 0.4075, 0.25, 0.4357, 0.25, 0.4075, 0.5, 0.4075, 0.5, 0.4357, 0.5, 0.4357, 0.5, 0.4075, 0.75, 0.4075, 0.75, 0.4357, 0.75, 0.4357, 0.75, 0.4357, 0.0, 0.4075, 0.0, 0.4075, 0.0, 0.4357, 0.0, 0.4357, 0.25, 0.4075, 0.25, 0.4075, 0.25, 0.4357, 0.25, 0.4075, 0.5, 0.4075, 0.5, 0.4357, 0.5, 0.4357, 0.5, 0.4075, 0.75, 0.4075, 0.75, 0.4357, 0.75, 0.4357, 0.75, 0.4357, 0.0, 0.4075, 0.0, 0.4075, 0.0, 0.4357, 0.0, 0.4357, 0.25, 0.4075, 0.25, 0.4075, 0.25, 0.4357, 0.25, 0.4075, 0.5, 0.4357, 0.5, 0.4357, 0.5, 0.4075, 0.5, 0.4075, 0.75, 0.4357, 0.75, 0.4357, 0.75, 0.4075, 0.75, 0.4357, 0.0, 0.4075, 0.0, 0.4075, 0.0, 0.4357, 0.0, 0.4075, 0.25, 0.4357, 0.25, 0.4357, 0.25, 0.4075, 0.25, 0.4075, 0.5, 0.4075, 0.5, 0.4357, 0.5, 0.4357, 0.5, 0.4357, 0.75, 0.4075, 0.75, 0.4075, 0.75, 0.4357, 0.75, 0.4357, 0.0, 0.4075, 0.0, 0.4075, 0.0, 0.4357, 0.0, 0.4357, 0.25, 0.4075, 0.25, 0.4075, 0.25, 0.4357, 0.25, 0.4075, 0.5, 0.4075, 0.5, 0.4357, 0.5, 0.4357, 0.5, 0.4075, 0.75, 0.4075, 0.75, 0.4357, 0.75, 0.4357, 0.75, 0.4357, 0.0, 0.4075, 0.0, 0.4075, 0.0, 0.4357, 0.0, 0.4357, 0.25, 0.4075, 0.25, 0.4075, 0.25, 0.4357, 0.25, 0.4075, 0.5, 0.4075, 0.5, 0.4357, 0.5, 0.4357, 0.5, 0.4075, 0.75, 0.4075, 0.75, 0.4357, 0.75, 0.4357, 0.75, 0.4075, 0.0, 0.4357, 0.0, 0.4357, 0.0, 0.4075, 0.0, 0.4357, 0.25, 0.4075, 0.25, 0.4075, 0.25, 0.4357, 0.25, 0.4075, 0.5, 0.4075, 0.5, 0.4357, 0.5, 0.4357, 0.5, 0.4075, 0.75, 0.4075, 0.75, 0.4357, 0.75, 0.4357, 0.75, 0.4075, 0.0, 0.4357, 0.0, 0.4357, 0.0, 0.4075, 0.0, 0.4357, 0.25, 0.4075, 0.25, 0.4075, 0.25, 0.4357, 0.25, 0.4357, 0.5, 0.4075, 0.5, 0.4075, 0.5, 0.4075, 0.5, 0.4357, 0.5, 0.4075, 0.75, 0.4075, 0.75, 0.4357, 0.75, 0.4357, 0.75, 0.4357, 0.0, 0.4357, 0.0, 0.4075, 0.0, 0.4075, 0.0, 0.4075, 0.0, 0.4357, 0.25, 0.4075, 0.25, 0.4075, 0.25, 0.4357, 0.25, 0.4075, 0.5, 0.4075, 0.5, 0.4357, 0.5, 0.4357, 0.5, 0.4075, 0.75, 0.4075, 0.75, 0.4357, 0.75, 0.4357, 0.75, 0.4357, 0.0, 0.4075, 0.0, 0.4075, 0.0, 0.4357, 0.0, 0.4357, 0.25, 0.4075, 0.25, 0.4075, 0.25, 0.4357, 0.25, 0.4075, 0.5, 0.4075, 0.5, 0.4357, 0.5, 0.4357, 0.5, 0.4075, 0.75, 0.4075, 0.75, 0.4357, 0.75, 0.4357, 0.75, 0.4071, 0.9089, 0.4071, 0.9058, 0.3912, 0.9058, 0.3912, 0.9089, 0.3912, 0.3442, 0.4071, 0.3442, 0.4071, 0.3411, 0.3912, 0.3411, 0.2192, 0.6059, 0.2192, 0.5731, 0.2161, 0.5731, 0.2161, 0.6059, 0.2192, 0.5731, 0.2192, 0.5436, 0.2161, 0.5436, 0.2161, 0.5731, 0.2192, 0.5436, 0.2192, 0.5, 0.2161, 0.5, 0.2161, 0.5436, 0.3817, 0.3442, 0.3862, 0.3442, 0.3862, 0.3411, 0.3817, 0.3411, 0.3862, 0.3442, 0.3912, 0.3442, 0.3912, 0.3411, 0.3862, 0.3411, 0.2192, 0.6769, 0.2192, 0.6441, 0.2161, 0.6441, 0.2161, 0.6769, 0.2192, 0.7064, 0.2192, 0.6769, 0.2161, 0.6769, 0.2161, 0.7064, 0.2161, 0.75, 0.2192, 0.75, 0.2192, 0.7064, 0.2161, 0.7064, 0.3862, 0.9089, 0.3862, 0.9058, 0.3817, 0.9058, 0.3817, 0.9089, 0.3912, 0.9089, 0.3912, 0.9058, 0.3862, 0.9058, 0.3862, 0.9089, 0.2192, 0.6441, 0.2192, 0.6059, 0.2161, 0.6059, 0.2161, 0.6441, 0.0, 0.0, 0.0, 0.0, 0.0, 0.0, 0.0, 0.0, 0.0, 0.0, 0.0, 0.0, 0.0, 0.0, 0.0, 0.0, 0.0, 0.0, 0.0, 0.0, 0.0, 0.0, 0.0, 0.0, 0.0, 0.0, 0.0, 0.0, 0.0, 0.0, 0.0, 0.0, 0.0, 0.0, 0.0, 0.0, 0.0, 0.0, 0.0, 0.0, 0.0, 0.0, 0.0, 0.0, 0.0, 0.0, 0.0, 0.0, 0.0, 0.0, 0.0, 0.0, 0.0, 0.0, 0.0, 0.0, 0.0, 0.0, 0.0, 0.0, 0.0, 0.0, 0.0, 0.0, 0.0, 0.0, 0.0, 0.0, 0.0, 0.0, 0.0, 0.0, 0.0, 0.0, 0.0, 0.0, 0.0, 0.0, 0.0, 0.0, 0.0, 0.0, 0.0, 0.0, 0.0, 0.0, 0.0, 0.0, 0.0, 0.0, 0.0, 0.0, 0.0, 0.0, 0.0, 0.0, 0.0, 0.0, 0.0, 0.0, 0.0, 0.0, 0.0, 0.0, 0.0, 0.0, 0.0, 0.0, 0.0, 0.0, 0.0, 0.0, 0.0, 0.0, 0.0, 0.0, 0.0, 0.0, 0.0, 0.0, 0.0, 0.0, 0.0, 0.0, 0.0, 0.0, 0.0, 0.0, 0.0, 0.0, 0.0, 0.0, 0.0, 0.0, 0.0, 0.0, 0.0, 0.0, 0.0, 0.0, 0.0, 0.0, 0.0, 0.0, 0.0, 0.0, 0.0, 0.0, 0.0, 0.0, 0.0, 0.0, 0.0, 0.0, 0.0, 0.0, 0.0, 0.0, 0.0, 0.0, 0.0, 0.0, 0.0, 0.0, 0.0, 0.0, 0.0, 0.0, 0.0, 0.0, 0.0, 0.0, 0.0, 0.0, 0.0, 0.0, 0.0, 0.0, 0.0, 0.0, 0.0, 0.0, 0.0, 0.0, 0.0, 0.0, 0.0, 0.0, 0.0, 0.0, 0.0, 0.0, 0.0, 0.0, 0.0, 0.0, 0.0, 0.0, 0.0, 0.0, 0.0, 0.0, 0.0, 0.0, 0.0, 0.0, 0.0, 0.0, 0.0, 0.0, 0.0, 0.0, 0.0, 0.0, 0.0, 0.0, 0.0, 0.0, 0.0, 0.0, 0.0, 0.0, 0.0, 0.0, 0.0, 0.0, 0.0, 0.0, 0.0, 0.0, 0.0, 0.0, 0.0, 0.0, 0.0, 0.0, 0.0, 0.0, 0.0, 0.0, 0.0, 0.0, 0.0, 0.0, 0.0, 0.0, 0.0, 0.0, 0.0, 0.0, 0.0, 0.0, 0.0, 0.0, 0.0, 0.0, 0.0, 0.0, 0.0, 0.0, 0.0, 0.0, 0.0, 0.0, 0.0, 0.0, 0.0, 0.0, 0.0, 0.0, 0.0, 0.0, 0.0, 0.0, 0.0, 0.0, 0.0, 0.0, 0.0, 0.0, 0.0, 0.0, 0.0, 0.0, 0.0, 0.0, 0.0, 0.0])
me_cube_030.materials.append(mat_material)
me_cube_030.use_remesh_preserve_volume = False
me_cube_030.use_remesh_preserve_attributes = False
me_cube_030.use_mirror_vertex_groups = False
me_cube_030.update()
me_cube_004 = bpy.data.meshes.new('Cube.004')
me_cube_004.from_pydata([(-6.24, -6.237, -6.666), (-6.24, -6.237, 6.666), (-6.24, 6.237, -6.666), (-6.24, 6.237, 6.666), (6.24, -6.237, -6.666), (6.24, -6.237, 6.666), (6.24, 6.237, -6.666), (6.24, 6.237, 6.666)], [], [(0, 1, 3, 2), (2, 3, 7, 6), (6, 7, 5, 4), (4, 5, 1, 0), (2, 6, 4, 0), (7, 3, 1, 5)])
_uv = me_cube_004.uv_layers.new(name='UVMap')
_uv.uv.foreach_set('vector', [0.375, 0.0, 0.625, 0.0, 0.625, 0.25, 0.375, 0.25, 0.375, 0.25, 0.625, 0.25, 0.625, 0.5, 0.375, 0.5, 0.375, 0.5, 0.625, 0.5, 0.625, 0.75, 0.375, 0.75, 0.375, 0.75, 0.625, 0.75, 0.625, 1.0, 0.375, 1.0, 0.125, 0.5, 0.375, 0.5, 0.375, 0.75, 0.125, 0.75, 0.625, 0.5, 0.875, 0.5, 0.875, 0.75, 0.625, 0.75])
me_cube_004.use_remesh_fix_poles = True
me_cube_004.use_remesh_preserve_attributes = False
me_cube_004.update()
me_cube_010 = bpy.data.meshes.new('Cube.010')
me_cube_010.from_pydata([(-6.24, -6.237, -6.666), (-6.24, -6.237, 6.666), (-6.24, 6.237, -6.666), (-6.24, 6.237, 6.666), (6.24, -6.237, -6.666), (6.24, -6.237, 6.666), (6.24, 6.237, -6.666), (6.24, 6.237, 6.666)], [], [(0, 1, 3, 2), (2, 3, 7, 6), (6, 7, 5, 4), (4, 5, 1, 0), (2, 6, 4, 0), (7, 3, 1, 5)])
_uv = me_cube_010.uv_layers.new(name='UVMap')
_uv.uv.foreach_set('vector', [0.375, 0.0, 0.625, 0.0, 0.625, 0.25, 0.375, 0.25, 0.375, 0.25, 0.625, 0.25, 0.625, 0.5, 0.375, 0.5, 0.375, 0.5, 0.625, 0.5, 0.625, 0.75, 0.375, 0.75, 0.375, 0.75, 0.625, 0.75, 0.625, 1.0, 0.375, 1.0, 0.125, 0.5, 0.375, 0.5, 0.375, 0.75, 0.125, 0.75, 0.625, 0.5, 0.875, 0.5, 0.875, 0.75, 0.625, 0.75])
me_cube_010.use_remesh_fix_poles = True
me_cube_010.use_remesh_preserve_attributes = False
me_cube_010.update()
me_cube_013 = bpy.data.meshes.new('Cube.013')
me_cube_013.from_pydata([(-6.24, -6.237, -6.666), (-6.24, -6.237, 6.666), (-6.24, 6.237, -6.666), (-6.24, 6.237, 6.666), (6.24, -6.237, -6.666), (6.24, -6.237, 6.666), (6.24, 6.237, -6.666), (6.24, 6.237, 6.666)], [], [(0, 1, 3, 2), (2, 3, 7, 6), (6, 7, 5, 4), (4, 5, 1, 0), (2, 6, 4, 0), (7, 3, 1, 5)])
_uv = me_cube_013.uv_layers.new(name='UVMap')
_uv.uv.foreach_set('vector', [0.375, 0.0, 0.625, 0.0, 0.625, 0.25, 0.375, 0.25, 0.375, 0.25, 0.625, 0.25, 0.625, 0.5, 0.375, 0.5, 0.375, 0.5, 0.625, 0.5, 0.625, 0.75, 0.375, 0.75, 0.375, 0.75, 0.625, 0.75, 0.625, 1.0, 0.375, 1.0, 0.125, 0.5, 0.375, 0.5, 0.375, 0.75, 0.125, 0.75, 0.625, 0.5, 0.875, 0.5, 0.875, 0.75, 0.625, 0.75])
me_cube_013.use_remesh_fix_poles = True
me_cube_013.use_remesh_preserve_attributes = False
me_cube_013.update()
me_cube_016 = bpy.data.meshes.new('Cube.016')
me_cube_016.from_pydata([(-6.24, -6.237, -6.666), (-6.24, -6.237, 6.666), (-6.24, 6.237, -6.666), (-6.24, 6.237, 6.666), (6.24, -6.237, -6.666), (6.24, -6.237, 6.666), (6.24, 6.237, -6.666), (6.24, 6.237, 6.666)], [], [(0, 1, 3, 2), (2, 3, 7, 6), (6, 7, 5, 4), (4, 5, 1, 0), (2, 6, 4, 0), (7, 3, 1, 5)])
_uv = me_cube_016.uv_layers.new(name='UVMap')
_uv.uv.foreach_set('vector', [0.375, 0.0, 0.625, 0.0, 0.625, 0.25, 0.375, 0.25, 0.375, 0.25, 0.625, 0.25, 0.625, 0.5, 0.375, 0.5, 0.375, 0.5, 0.625, 0.5, 0.625, 0.75, 0.375, 0.75, 0.375, 0.75, 0.625, 0.75, 0.625, 1.0, 0.375, 1.0, 0.125, 0.5, 0.375, 0.5, 0.375, 0.75, 0.125, 0.75, 0.625, 0.5, 0.875, 0.5, 0.875, 0.75, 0.625, 0.75])
me_cube_016.use_remesh_fix_poles = True
me_cube_016.use_remesh_preserve_attributes = False
me_cube_016.update()
me_cube_001 = bpy.data.meshes.new('Cube.001')
me_cube_001.from_pydata([(-6.24, -6.237, -6.666), (-6.24, -6.237, 6.666), (-6.24, 6.237, -6.666), (-6.24, 6.237, 6.666), (6.24, -6.237, -6.666), (6.24, -6.237, 6.666), (6.24, 6.237, -6.666), (6.24, 6.237, 6.666)], [], [(0, 1, 3, 2), (2, 3, 7, 6), (6, 7, 5, 4), (4, 5, 1, 0), (2, 6, 4, 0), (7, 3, 1, 5)])
_uv = me_cube_001.uv_layers.new(name='UVMap')
_uv.uv.foreach_set('vector', [0.375, 0.0, 0.625, 0.0, 0.625, 0.25, 0.375, 0.25, 0.375, 0.25, 0.625, 0.25, 0.625, 0.5, 0.375, 0.5, 0.375, 0.5, 0.625, 0.5, 0.625, 0.75, 0.375, 0.75, 0.375, 0.75, 0.625, 0.75, 0.625, 1.0, 0.375, 1.0, 0.125, 0.5, 0.375, 0.5, 0.375, 0.75, 0.125, 0.75, 0.625, 0.5, 0.875, 0.5, 0.875, 0.75, 0.625, 0.75])
me_cube_001.use_remesh_fix_poles = True
me_cube_001.use_remesh_preserve_attributes = False
me_cube_001.update()
me_cube_003 = bpy.data.meshes.new('Cube.003')
me_cube_003.from_pydata([(-6.24, -6.237, -6.666), (-6.24, -6.237, 6.666), (-6.24, 6.237, -6.666), (-6.24, 6.237, 6.666), (6.24, -6.237, -6.666), (6.24, -6.237, 6.666), (6.24, 6.237, -6.666), (6.24, 6.237, 6.666)], [], [(0, 1, 3, 2), (2, 3, 7, 6), (6, 7, 5, 4), (4, 5, 1, 0), (2, 6, 4, 0), (7, 3, 1, 5)])
_uv = me_cube_003.uv_layers.new(name='UVMap')
_uv.uv.foreach_set('vector', [0.375, 0.0, 0.625, 0.0, 0.625, 0.25, 0.375, 0.25, 0.375, 0.25, 0.625, 0.25, 0.625, 0.5, 0.375, 0.5, 0.375, 0.5, 0.625, 0.5, 0.625, 0.75, 0.375, 0.75, 0.375, 0.75, 0.625, 0.75, 0.625, 1.0, 0.375, 1.0, 0.125, 0.5, 0.375, 0.5, 0.375, 0.75, 0.125, 0.75, 0.625, 0.5, 0.875, 0.5, 0.875, 0.75, 0.625, 0.75])
me_cube_003.use_remesh_fix_poles = True
me_cube_003.use_remesh_preserve_attributes = False
me_cube_003.update()
me_cube_006 = bpy.data.meshes.new('Cube.006')
me_cube_006.from_pydata([(-6.24, -6.237, -6.666), (-6.24, -6.237, 6.666), (-6.24, 6.237, -6.666), (-6.24, 6.237, 6.666), (6.24, -6.237, -6.666), (6.24, -6.237, 6.666), (6.24, 6.237, -6.666), (6.24, 6.237, 6.666)], [], [(0, 1, 3, 2), (2, 3, 7, 6), (6, 7, 5, 4), (4, 5, 1, 0), (2, 6, 4, 0), (7, 3, 1, 5)])
_uv = me_cube_006.uv_layers.new(name='UVMap')
_uv.uv.foreach_set('vector', [0.375, 0.0, 0.625, 0.0, 0.625, 0.25, 0.375, 0.25, 0.375, 0.25, 0.625, 0.25, 0.625, 0.5, 0.375, 0.5, 0.375, 0.5, 0.625, 0.5, 0.625, 0.75, 0.375, 0.75, 0.375, 0.75, 0.625, 0.75, 0.625, 1.0, 0.375, 1.0, 0.125, 0.5, 0.375, 0.5, 0.375, 0.75, 0.125, 0.75, 0.625, 0.5, 0.875, 0.5, 0.875, 0.75, 0.625, 0.75])
me_cube_006.use_remesh_fix_poles = True
me_cube_006.use_remesh_preserve_attributes = False
me_cube_006.update()
me_cube_008 = bpy.data.meshes.new('Cube.008')
me_cube_008.from_pydata([(-6.24, -6.237, -6.666), (-6.24, -6.237, 6.666), (-6.24, 6.237, -6.666), (-6.24, 6.237, 6.666), (6.24, -6.237, -6.666), (6.24, -6.237, 6.666), (6.24, 6.237, -6.666), (6.24, 6.237, 6.666)], [], [(0, 1, 3, 2), (2, 3, 7, 6), (6, 7, 5, 4), (4, 5, 1, 0), (2, 6, 4, 0), (7, 3, 1, 5)])
_uv = me_cube_008.uv_layers.new(name='UVMap')
_uv.uv.foreach_set('vector', [0.375, 0.0, 0.625, 0.0, 0.625, 0.25, 0.375, 0.25, 0.375, 0.25, 0.625, 0.25, 0.625, 0.5, 0.375, 0.5, 0.375, 0.5, 0.625, 0.5, 0.625, 0.75, 0.375, 0.75, 0.375, 0.75, 0.625, 0.75, 0.625, 1.0, 0.375, 1.0, 0.125, 0.5, 0.375, 0.5, 0.375, 0.75, 0.125, 0.75, 0.625, 0.5, 0.875, 0.5, 0.875, 0.75, 0.625, 0.75])
me_cube_008.use_remesh_fix_poles = True
me_cube_008.use_remesh_preserve_attributes = False
me_cube_008.update()
me_cube_009 = bpy.data.meshes.new('Cube.009')
me_cube_009.from_pydata([(-6.24, -6.237, -6.666), (-6.24, -6.237, 6.666), (-6.24, 6.237, -6.666), (-6.24, 6.237, 6.666), (6.24, -6.237, -6.666), (6.24, -6.237, 6.666), (6.24, 6.237, -6.666), (6.24, 6.237, 6.666)], [], [(0, 1, 3, 2), (2, 3, 7, 6), (6, 7, 5, 4), (4, 5, 1, 0), (2, 6, 4, 0), (7, 3, 1, 5)])
_uv = me_cube_009.uv_layers.new(name='UVMap')
_uv.uv.foreach_set('vector', [0.375, 0.0, 0.625, 0.0, 0.625, 0.25, 0.375, 0.25, 0.375, 0.25, 0.625, 0.25, 0.625, 0.5, 0.375, 0.5, 0.375, 0.5, 0.625, 0.5, 0.625, 0.75, 0.375, 0.75, 0.375, 0.75, 0.625, 0.75, 0.625, 1.0, 0.375, 1.0, 0.125, 0.5, 0.375, 0.5, 0.375, 0.75, 0.125, 0.75, 0.625, 0.5, 0.875, 0.5, 0.875, 0.75, 0.625, 0.75])
me_cube_009.use_remesh_fix_poles = True
me_cube_009.use_remesh_preserve_attributes = False
me_cube_009.update()
me_cube_011 = bpy.data.meshes.new('Cube.011')
me_cube_011.from_pydata([(-6.24, -6.237, -6.666), (-6.24, -6.237, 6.666), (-6.24, 6.237, -6.666), (-6.24, 6.237, 6.666), (6.24, -6.237, -6.666), (6.24, -6.237, 6.666), (6.24, 6.237, -6.666), (6.24, 6.237, 6.666)], [], [(0, 1, 3, 2), (2, 3, 7, 6), (6, 7, 5, 4), (4, 5, 1, 0), (2, 6, 4, 0), (7, 3, 1, 5)])
_uv = me_cube_011.uv_layers.new(name='UVMap')
_uv.uv.foreach_set('vector', [0.375, 0.0, 0.625, 0.0, 0.625, 0.25, 0.375, 0.25, 0.375, 0.25, 0.625, 0.25, 0.625, 0.5, 0.375, 0.5, 0.375, 0.5, 0.625, 0.5, 0.625, 0.75, 0.375, 0.75, 0.375, 0.75, 0.625, 0.75, 0.625, 1.0, 0.375, 1.0, 0.125, 0.5, 0.375, 0.5, 0.375, 0.75, 0.125, 0.75, 0.625, 0.5, 0.875, 0.5, 0.875, 0.75, 0.625, 0.75])
me_cube_011.use_remesh_fix_poles = True
me_cube_011.use_remesh_preserve_attributes = False
me_cube_011.update()
me_cube_012 = bpy.data.meshes.new('Cube.012')
me_cube_012.from_pydata([(-6.24, -6.237, -6.666), (-6.24, -6.237, 6.666), (-6.24, 6.237, -6.666), (-6.24, 6.237, 6.666), (6.24, -6.237, -6.666), (6.24, -6.237, 6.666), (6.24, 6.237, -6.666), (6.24, 6.237, 6.666)], [], [(0, 1, 3, 2), (2, 3, 7, 6), (6, 7, 5, 4), (4, 5, 1, 0), (2, 6, 4, 0), (7, 3, 1, 5)])
_uv = me_cube_012.uv_layers.new(name='UVMap')
_uv.uv.foreach_set('vector', [0.375, 0.0, 0.625, 0.0, 0.625, 0.25, 0.375, 0.25, 0.375, 0.25, 0.625, 0.25, 0.625, 0.5, 0.375, 0.5, 0.375, 0.5, 0.625, 0.5, 0.625, 0.75, 0.375, 0.75, 0.375, 0.75, 0.625, 0.75, 0.625, 1.0, 0.375, 1.0, 0.125, 0.5, 0.375, 0.5, 0.375, 0.75, 0.125, 0.75, 0.625, 0.5, 0.875, 0.5, 0.875, 0.75, 0.625, 0.75])
me_cube_012.use_remesh_fix_poles = True
me_cube_012.use_remesh_preserve_attributes = False
me_cube_012.update()
me_cube_014 = bpy.data.meshes.new('Cube.014')
me_cube_014.from_pydata([(-6.24, -6.237, -6.666), (-6.24, -6.237, 6.666), (-6.24, 6.237, -6.666), (-6.24, 6.237, 6.666), (6.24, -6.237, -6.666), (6.24, -6.237, 6.666), (6.24, 6.237, -6.666), (6.24, 6.237, 6.666)], [], [(0, 1, 3, 2), (2, 3, 7, 6), (6, 7, 5, 4), (4, 5, 1, 0), (2, 6, 4, 0), (7, 3, 1, 5)])
_uv = me_cube_014.uv_layers.new(name='UVMap')
_uv.uv.foreach_set('vector', [0.375, 0.0, 0.625, 0.0, 0.625, 0.25, 0.375, 0.25, 0.375, 0.25, 0.625, 0.25, 0.625, 0.5, 0.375, 0.5, 0.375, 0.5, 0.625, 0.5, 0.625, 0.75, 0.375, 0.75, 0.375, 0.75, 0.625, 0.75, 0.625, 1.0, 0.375, 1.0, 0.125, 0.5, 0.375, 0.5, 0.375, 0.75, 0.125, 0.75, 0.625, 0.5, 0.875, 0.5, 0.875, 0.75, 0.625, 0.75])
me_cube_014.use_remesh_fix_poles = True
me_cube_014.use_remesh_preserve_attributes = False
me_cube_014.update()
me_cube_015 = bpy.data.meshes.new('Cube.015')
me_cube_015.from_pydata([(-8.568, -3.517, -4.721), (-8.568, -3.517, 4.721), (-8.568, 3.517, -4.721), (-8.568, 3.517, 4.721), (8.568, -3.517, -4.721), (8.568, -3.517, 4.721), (8.568, 3.517, -4.721), (8.568, 3.517, 4.721)], [], [(0, 1, 3, 2), (2, 3, 7, 6), (6, 7, 5, 4), (4, 5, 1, 0), (2, 6, 4, 0), (7, 3, 1, 5)])
_uv = me_cube_015.uv_layers.new(name='UVMap')
_uv.uv.foreach_set('vector', [0.375, 0.0, 0.625, 0.0, 0.625, 0.25, 0.375, 0.25, 0.375, 0.25, 0.625, 0.25, 0.625, 0.5, 0.375, 0.5, 0.375, 0.5, 0.625, 0.5, 0.625, 0.75, 0.375, 0.75, 0.375, 0.75, 0.625, 0.75, 0.625, 1.0, 0.375, 1.0, 0.125, 0.5, 0.375, 0.5, 0.375, 0.75, 0.125, 0.75, 0.625, 0.5, 0.875, 0.5, 0.875, 0.75, 0.625, 0.75])
me_cube_015.use_remesh_fix_poles = True
me_cube_015.use_remesh_preserve_attributes = False
me_cube_015.update()
me_cube_017 = bpy.data.meshes.new('Cube.017')
me_cube_017.from_pydata([(-8.568, -3.517, -4.721), (-8.568, -3.517, 4.721), (-8.568, 3.517, -4.721), (-8.568, 3.517, 4.721), (8.568, -3.517, -4.721), (8.568, -3.517, 4.721), (8.568, 3.517, -4.721), (8.568, 3.517, 4.721)], [], [(0, 1, 3, 2), (2, 3, 7, 6), (6, 7, 5, 4), (4, 5, 1, 0), (2, 6, 4, 0), (7, 3, 1, 5)])
_uv = me_cube_017.uv_layers.new(name='UVMap')
_uv.uv.foreach_set('vector', [0.375, 0.0, 0.625, 0.0, 0.625, 0.25, 0.375, 0.25, 0.375, 0.25, 0.625, 0.25, 0.625, 0.5, 0.375, 0.5, 0.375, 0.5, 0.625, 0.5, 0.625, 0.75, 0.375, 0.75, 0.375, 0.75, 0.625, 0.75, 0.625, 1.0, 0.375, 1.0, 0.125, 0.5, 0.375, 0.5, 0.375, 0.75, 0.125, 0.75, 0.625, 0.5, 0.875, 0.5, 0.875, 0.75, 0.625, 0.75])
me_cube_017.use_remesh_fix_poles = True
me_cube_017.use_remesh_preserve_attributes = False
me_cube_017.update()
me_cube_019 = bpy.data.meshes.new('Cube.019')
me_cube_019.from_pydata([(-8.568, -3.517, -4.721), (-8.568, -3.517, 4.721), (-8.568, 3.517, -4.721), (-8.568, 3.517, 4.721), (8.568, -3.517, -4.721), (8.568, -3.517, 4.721), (8.568, 3.517, -4.721), (8.568, 3.517, 4.721)], [], [(0, 1, 3, 2), (2, 3, 7, 6), (6, 7, 5, 4), (4, 5, 1, 0), (2, 6, 4, 0), (7, 3, 1, 5)])
_uv = me_cube_019.uv_layers.new(name='UVMap')
_uv.uv.foreach_set('vector', [0.375, 0.0, 0.625, 0.0, 0.625, 0.25, 0.375, 0.25, 0.375, 0.25, 0.625, 0.25, 0.625, 0.5, 0.375, 0.5, 0.375, 0.5, 0.625, 0.5, 0.625, 0.75, 0.375, 0.75, 0.375, 0.75, 0.625, 0.75, 0.625, 1.0, 0.375, 1.0, 0.125, 0.5, 0.375, 0.5, 0.375, 0.75, 0.125, 0.75, 0.625, 0.5, 0.875, 0.5, 0.875, 0.75, 0.625, 0.75])
me_cube_019.use_remesh_fix_poles = True
me_cube_019.use_remesh_preserve_attributes = False
me_cube_019.update()
me_cube_020 = bpy.data.meshes.new('Cube.020')
me_cube_020.from_pydata([(-8.568, -3.517, -4.721), (-8.568, -3.517, 4.721), (-8.568, 3.517, -4.721), (-8.568, 3.517, 4.721), (8.568, -3.517, -4.721), (8.568, -3.517, 4.721), (8.568, 3.517, -4.721), (8.568, 3.517, 4.721)], [], [(0, 1, 3, 2), (2, 3, 7, 6), (6, 7, 5, 4), (4, 5, 1, 0), (2, 6, 4, 0), (7, 3, 1, 5)])
_uv = me_cube_020.uv_layers.new(name='UVMap')
_uv.uv.foreach_set('vector', [0.375, 0.0, 0.625, 0.0, 0.625, 0.25, 0.375, 0.25, 0.375, 0.25, 0.625, 0.25, 0.625, 0.5, 0.375, 0.5, 0.375, 0.5, 0.625, 0.5, 0.625, 0.75, 0.375, 0.75, 0.375, 0.75, 0.625, 0.75, 0.625, 1.0, 0.375, 1.0, 0.125, 0.5, 0.375, 0.5, 0.375, 0.75, 0.125, 0.75, 0.625, 0.5, 0.875, 0.5, 0.875, 0.75, 0.625, 0.75])
me_cube_020.use_remesh_fix_poles = True
me_cube_020.use_remesh_preserve_attributes = False
me_cube_020.update()
me_cube_021 = bpy.data.meshes.new('Cube.021')
me_cube_021.from_pydata([(-8.568, -3.517, -4.721), (-8.568, -3.517, 4.721), (-8.568, 3.517, -4.721), (-8.568, 3.517, 4.721), (8.568, -3.517, -4.721), (8.568, -3.517, 4.721), (8.568, 3.517, -4.721), (8.568, 3.517, 4.721)], [], [(0, 1, 3, 2), (2, 3, 7, 6), (6, 7, 5, 4), (4, 5, 1, 0), (2, 6, 4, 0), (7, 3, 1, 5)])
_uv = me_cube_021.uv_layers.new(name='UVMap')
_uv.uv.foreach_set('vector', [0.375, 0.0, 0.625, 0.0, 0.625, 0.25, 0.375, 0.25, 0.375, 0.25, 0.625, 0.25, 0.625, 0.5, 0.375, 0.5, 0.375, 0.5, 0.625, 0.5, 0.625, 0.75, 0.375, 0.75, 0.375, 0.75, 0.625, 0.75, 0.625, 1.0, 0.375, 1.0, 0.125, 0.5, 0.375, 0.5, 0.375, 0.75, 0.125, 0.75, 0.625, 0.5, 0.875, 0.5, 0.875, 0.75, 0.625, 0.75])
me_cube_021.use_remesh_fix_poles = True
me_cube_021.use_remesh_preserve_attributes = False
me_cube_021.update()
me_cube_022 = bpy.data.meshes.new('Cube.022')
me_cube_022.from_pydata([(-8.568, -3.517, -4.721), (-8.568, -3.517, 4.721), (-8.568, 3.517, -4.721), (-8.568, 3.517, 4.721), (8.568, -3.517, -4.721), (8.568, -3.517, 4.721), (8.568, 3.517, -4.721), (8.568, 3.517, 4.721)], [], [(0, 1, 3, 2), (2, 3, 7, 6), (6, 7, 5, 4), (4, 5, 1, 0), (2, 6, 4, 0), (7, 3, 1, 5)])
_uv = me_cube_022.uv_layers.new(name='UVMap')
_uv.uv.foreach_set('vector', [0.375, 0.0, 0.625, 0.0, 0.625, 0.25, 0.375, 0.25, 0.375, 0.25, 0.625, 0.25, 0.625, 0.5, 0.375, 0.5, 0.375, 0.5, 0.625, 0.5, 0.625, 0.75, 0.375, 0.75, 0.375, 0.75, 0.625, 0.75, 0.625, 1.0, 0.375, 1.0, 0.125, 0.5, 0.375, 0.5, 0.375, 0.75, 0.125, 0.75, 0.625, 0.5, 0.875, 0.5, 0.875, 0.75, 0.625, 0.75])
me_cube_022.use_remesh_fix_poles = True
me_cube_022.use_remesh_preserve_attributes = False
me_cube_022.update()
me_cube_023 = bpy.data.meshes.new('Cube.023')
me_cube_023.from_pydata([(-8.568, -3.517, -4.721), (-8.568, -3.517, 4.721), (-8.568, 3.517, -4.721), (-8.568, 3.517, 4.721), (8.568, -3.517, -4.721), (8.568, -3.517, 4.721), (8.568, 3.517, -4.721), (8.568, 3.517, 4.721)], [], [(0, 1, 3, 2), (2, 3, 7, 6), (6, 7, 5, 4), (4, 5, 1, 0), (2, 6, 4, 0), (7, 3, 1, 5)])
_uv = me_cube_023.uv_layers.new(name='UVMap')
_uv.uv.foreach_set('vector', [0.375, 0.0, 0.625, 0.0, 0.625, 0.25, 0.375, 0.25, 0.375, 0.25, 0.625, 0.25, 0.625, 0.5, 0.375, 0.5, 0.375, 0.5, 0.625, 0.5, 0.625, 0.75, 0.375, 0.75, 0.375, 0.75, 0.625, 0.75, 0.625, 1.0, 0.375, 1.0, 0.125, 0.5, 0.375, 0.5, 0.375, 0.75, 0.125, 0.75, 0.625, 0.5, 0.875, 0.5, 0.875, 0.75, 0.625, 0.75])
me_cube_023.use_remesh_fix_poles = True
me_cube_023.use_remesh_preserve_attributes = False
me_cube_023.update()

# ---- objects
ob_cube = bpy.data.objects.new('Cube', me_cube)
ob_light = bpy.data.objects.new('Light', light_light)
ob_camera = bpy.data.objects.new('Camera', cam_camera)
ob_cube_002 = bpy.data.objects.new('Cube.002', me_cube_002)
ob_cube_003 = bpy.data.objects.new('Cube.003', me_cube_005)
ob_testb = bpy.data.objects.new('TestB', me_cube_024)
ob_cube_004 = bpy.data.objects.new('Cube.004', me_cube_025)
ob_cube_023 = bpy.data.objects.new('Cube.023', me_cube_026)
ob_cube_024 = bpy.data.objects.new('Cube.024', me_cube_028)
ob_cube_025 = bpy.data.objects.new('Cube.025', me_cube_030)
ob_cube_006 = bpy.data.objects.new('Cube.006', me_cube_004)
ob_cube_009 = bpy.data.objects.new('Cube.009', me_cube_010)
ob_cube_012 = bpy.data.objects.new('Cube.012', me_cube_013)
ob_cube_015 = bpy.data.objects.new('Cube.015', me_cube_016)
ob_cube_001 = bpy.data.objects.new('Cube.001', me_cube_001)
ob_cube_005 = bpy.data.objects.new('Cube.005', me_cube_003)
ob_cube_007 = bpy.data.objects.new('Cube.007', me_cube_006)
ob_cube_008 = bpy.data.objects.new('Cube.008', me_cube_008)
ob_cube_010 = bpy.data.objects.new('Cube.010', me_cube_009)
ob_cube_011 = bpy.data.objects.new('Cube.011', me_cube_011)
ob_cube_013 = bpy.data.objects.new('Cube.013', me_cube_012)
ob_cube_014 = bpy.data.objects.new('Cube.014', me_cube_014)
ob_cube_016 = bpy.data.objects.new('Cube.016', me_cube_015)
ob_cube_017 = bpy.data.objects.new('Cube.017', me_cube_017)
ob_cube_018 = bpy.data.objects.new('Cube.018', me_cube_019)
ob_cube_019 = bpy.data.objects.new('Cube.019', me_cube_020)
ob_cube_020 = bpy.data.objects.new('Cube.020', me_cube_021)
ob_cube_021 = bpy.data.objects.new('Cube.021', me_cube_022)
ob_cube_022 = bpy.data.objects.new('Cube.022', me_cube_023)

# ---- transforms, parenting, visibility, modifiers, constraints
ob_cube.location = (-0.5463, -4.549, -5.675)
ob_cube.rotation_euler = (0.0, -0.1832, 0.0)
ob_cube.lock_rotations_4d = False
ob_cube.empty_display_type = 'ARROWS'
ob_cube.lineart.crease_threshold = 0.0
ob_light.location = (4.076, 1.005, 5.904)
ob_light.rotation_euler = (0.6503, 0.05522, 1.866)
ob_light.lock_rotations_4d = False
ob_light.empty_display_type = 'ARROWS'
ob_light.color = (0.0, 0.0, 0.0, 0.0)
ob_light.lineart.crease_threshold = 0.0
ob_camera.location = (7.359, -6.926, 4.958)
ob_camera.rotation_euler = (1.109, 0.0, 0.8149)
ob_camera.lock_rotations_4d = False
ob_camera.empty_display_type = 'ARROWS'
ob_camera.color = (0.0, 0.0, 0.0, 0.0)
ob_camera.display_type = 'WIRE'
ob_camera.lineart.crease_threshold = 0.0
ob_cube_002.location = (-13.42, -4.549, 9.582)
ob_cube_002.rotation_euler = (0.0, 0.183, -3.142)
ob_cube_002.scale = (-1.0, -1.0, -1.0)
ob_cube_002.lock_rotations_4d = False
ob_cube_002.empty_display_type = 'ARROWS'
ob_cube_002.lineart.crease_threshold = 0.0
ob_cube_003.location = (38.76, 69.97, -0.8591)
ob_cube_003.rotation_euler = (0.0, -0.1743, 0.0)
ob_cube_003.scale = (1.0, 0.7184, -1.0)
ob_testb.location = (168.9, 264.5, 0.7588)
ob_testb.scale = (0.6351, 0.8426, 1.0)
ob_cube_004.location = (70.91, 264.5, 0.7588)
ob_cube_004.scale = (0.6351, 0.8426, 1.0)
ob_cube_023.location = (179.6, 166.3, 10.19)
ob_cube_023.rotation_euler = (0.0, 0.0, 3.142)
ob_cube_023.scale = (-1.0, -1.0, -1.0)
ob_cube_023.lock_rotations_4d = False
ob_cube_023.empty_display_type = 'ARROWS'
ob_cube_023.lineart.crease_threshold = 0.0
ob_cube_024.location = (-76.75, 264.5, -0.5277)
ob_cube_024.rotation_euler = (0.0, 0.0, 3.142)
ob_cube_024.scale = (-1.0, -1.0, -1.0)
ob_cube_024.lock_rotations_4d = False
ob_cube_024.empty_display_type = 'ARROWS'
ob_cube_024.lineart.crease_threshold = 0.0
ob_cube_025.location = (-153.4, -4.549, 17.58)
ob_cube_025.rotation_euler = (0.0, 3.142, -3.142)
ob_cube_025.scale = (-1.0, -1.0, -1.0)
ob_cube_025.lock_rotations_4d = False
ob_cube_025.empty_display_type = 'ARROWS'
ob_cube_025.lineart.crease_threshold = 0.0
ob_cube_006.location = (38.82, 282.0, 2.935)
ob_cube_006.rotation_euler = (-3.142, -8.742e-08, -1.571)
ob_cube_006.scale = (1.038, 1.039, 1.0)
ob_cube_009.location = (38.82, 264.5, 2.935)
ob_cube_009.rotation_euler = (-3.142, -8.742e-08, -1.571)
ob_cube_009.scale = (1.038, 1.039, 1.0)
ob_cube_012.location = (38.82, 247.0, 2.935)
ob_cube_012.rotation_euler = (-3.142, -8.742e-08, -1.571)
ob_cube_012.scale = (1.038, 1.039, 1.0)
ob_cube_015.location = (56.32, 282.0, 2.935)
ob_cube_015.rotation_euler = (-3.142, -8.742e-08, -1.571)
ob_cube_015.scale = (1.038, 1.039, 1.0)
ob_cube_001.location = (56.32, 264.5, 2.935)
ob_cube_001.rotation_euler = (-3.142, -8.742e-08, -1.571)
ob_cube_001.scale = (1.038, 1.039, 1.0)
ob_cube_005.location = (56.32, 247.0, 2.935)
ob_cube_005.rotation_euler = (-3.142, -8.742e-08, -1.571)
ob_cube_005.scale = (1.038, 1.039, 1.0)
ob_cube_007.location = (73.82, 282.0, 2.935)
ob_cube_007.rotation_euler = (-3.142, -8.742e-08, -1.571)
ob_cube_007.scale = (1.038, 1.039, 1.0)
ob_cube_008.location = (73.82, 264.5, 2.935)
ob_cube_008.rotation_euler = (-3.142, -8.742e-08, -1.571)
ob_cube_008.scale = (1.038, 1.039, 1.0)
ob_cube_010.location = (73.82, 247.0, 2.935)
ob_cube_010.rotation_euler = (-3.142, -8.742e-08, -1.571)
ob_cube_010.scale = (1.038, 1.039, 1.0)
ob_cube_011.location = (91.32, 282.0, 2.935)
ob_cube_011.rotation_euler = (-3.142, -8.742e-08, -1.571)
ob_cube_011.scale = (1.038, 1.039, 1.0)
ob_cube_013.location = (91.32, 264.5, 2.935)
ob_cube_013.rotation_euler = (-3.142, -8.742e-08, -1.571)
ob_cube_013.scale = (1.038, 1.039, 1.0)
ob_cube_014.location = (91.32, 247.0, 2.935)
ob_cube_014.rotation_euler = (-3.142, -8.742e-08, -1.571)
ob_cube_014.scale = (1.038, 1.039, 1.0)
ob_cube_016.location = (105.9, 236.9, 4.721)
ob_cube_017.location = (105.9, 292.1, 4.721)
ob_cube_018.location = (105.9, 264.5, 4.721)
ob_cube_019.location = (72.55, 292.1, 4.721)
ob_cube_020.location = (37.8, 292.1, 4.721)
ob_cube_021.location = (73.09, 236.9, 4.721)
ob_cube_022.location = (38.08, 236.9, 4.721)

# ---- collection membership
col_collection.objects.link(ob_cube)
col_collection.objects.link(ob_light)
col_collection.objects.link(ob_camera)
col_collection.objects.link(ob_cube_002)
col_collection.objects.link(ob_cube_003)
col_collection.objects.link(ob_testb)
col_collection.objects.link(ob_cube_004)
col_collection.objects.link(ob_cube_023)
col_collection.objects.link(ob_cube_024)
col_collection.objects.link(ob_cube_025)
col_keys.objects.link(ob_cube_006)
col_keys.objects.link(ob_cube_009)
col_keys.objects.link(ob_cube_012)
col_keys.objects.link(ob_cube_015)
col_keys.objects.link(ob_cube_001)
col_keys.objects.link(ob_cube_005)
col_keys.objects.link(ob_cube_007)
col_keys.objects.link(ob_cube_008)
col_keys.objects.link(ob_cube_010)
col_keys.objects.link(ob_cube_011)
col_keys.objects.link(ob_cube_013)
col_keys.objects.link(ob_cube_014)
col_separators.objects.link(ob_cube_016)
col_separators.objects.link(ob_cube_017)
col_separators.objects.link(ob_cube_018)
col_separators.objects.link(ob_cube_019)
col_separators.objects.link(ob_cube_020)
col_separators.objects.link(ob_cube_021)
col_separators.objects.link(ob_cube_022)

# ---- scene / render settings (as saved in the file)
scene.camera = ob_camera
scene.frame_start = 1; scene.frame_end = 250; scene.frame_set(46)
scene.render.engine = 'BLENDER_EEVEE_NEXT'
scene.cycles.sampling_pattern = 'TABULATED_SOBOL'
scene.cycles.use_light_tree = False
scene.view_settings.view_transform = 'Filmic'
scene.unit_settings.scale_length = 0.001
bpy.context.view_layer.update()
